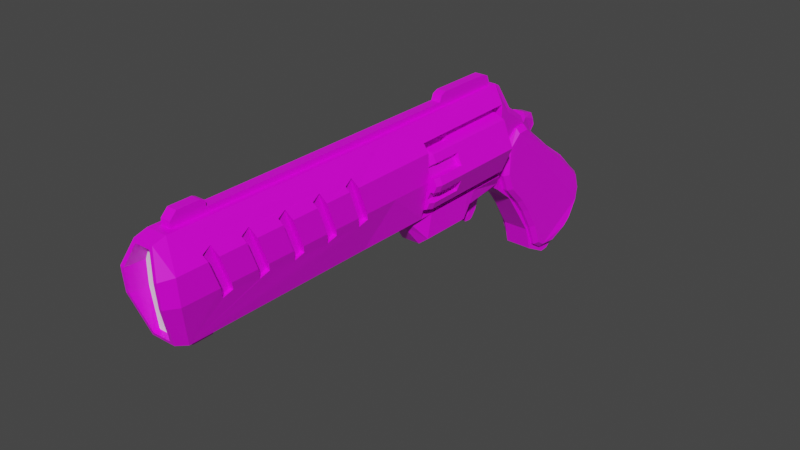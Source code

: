 # Source: LR-01.blend  (saved by Blender 3.2.14; exported with 4.5.12 LTS)
import bpy
from mathutils import Matrix  # noqa: F401  (used for matrix-valued properties, if any)

bpy.ops.wm.read_factory_settings(use_empty=True)
scene = bpy.context.scene
scene.name = 'Scene'

# ---- collections
col_collection = bpy.data.collections.new('Collection'); scene.collection.children.link(col_collection)

# ---- images (referenced by path relative to the original .blend; pixels are not part of the script)
import os
ASSET_DIR = os.environ.get("B2B_ASSET_DIR", "")  # directory of the original .blend (textures are referenced by path, not embedded)
HERE = os.path.dirname(os.path.abspath(__file__))  # packed textures are extracted next to this script under _unpacked/

def load_image(name, relpath, width, height, colorspace="sRGB"):
    """Load a texture the original file referenced (path relative to the .blend, or extracted next to this script)."""
    p = next((c for c in (os.path.join(HERE, relpath), os.path.join(ASSET_DIR, relpath)) if relpath and os.path.exists(c)), "")
    if p:
        img = bpy.data.images.load(p, check_existing=True)
        img.name = name
    else:  # same state as the original file: an image datablock whose file is absent (Cycles renders it pink)
        img = bpy.data.images.new(name, width, height)
        img.source = "FILE"
        img.filepath = "//" + (relpath or name)
    img.colorspace_settings.name = colorspace
    return img
img_8x8base_png_001 = load_image('8x8Base.png.001', '8x8Base.png', 1024, 1024, 'sRGB')

# ---- materials (node trees are filled in below, after node groups)
mat_material = bpy.data.materials.new('Material')
mat_material.alpha_threshold = 0.0
mat_material.use_transparent_shadow = False
mat_material.line_color = (0.0, 0.0, 0.0, 1.0)
mat_material_001 = bpy.data.materials.new('Material.001')
mat_material_001.use_transparent_shadow = False

# ---- material node trees
mat_material.use_nodes = True; mat_material.node_tree.nodes.clear()
_N = mat_material.node_tree.nodes; _L = mat_material.node_tree.links
n0 = _N.new('ShaderNodeOutputMaterial'); n0.name = 'Material Output'; n0.location = (300, 300)
n1 = _N.new('ShaderNodeBsdfPrincipled'); n1.name = 'Principled BSDF'; n1.location = (10, 300)
n1.distribution = 'GGX'
n1.subsurface_method = 'RANDOM_WALK_SKIN'
n1.inputs[2].default_value = 0.4
n1.inputs[3].default_value = 1.45
n1.inputs[27].default_value = (0.0, 0.0, 0.0, 1.0)
n1.inputs[28].default_value = 1.0
n2 = _N.new('ShaderNodeTexImage'); n2.name = 'Image Texture'; n2.location = (-587, 179)
n2.image = img_8x8base_png_001
n2.interpolation = 'Closest'
_L.new(n1.outputs[0], n0.inputs[0])
_L.new(n2.outputs[0], n1.inputs[0])
n0.is_active_output = True
mat_material_001.use_nodes = True; mat_material_001.node_tree.nodes.clear()
_N = mat_material_001.node_tree.nodes; _L = mat_material_001.node_tree.links
n0 = _N.new('ShaderNodeBsdfPrincipled'); n0.name = 'Principled BSDF'; n0.location = (10, 300)
n0.distribution = 'GGX'
n0.subsurface_method = 'RANDOM_WALK_SKIN'
n0.inputs[3].default_value = 1.45
n0.inputs[27].default_value = (0.0, 0.0, 0.0, 1.0)
n0.inputs[28].default_value = 1.0
n1 = _N.new('ShaderNodeOutputMaterial'); n1.name = 'Material Output'; n1.location = (300, 300)
_L.new(n0.outputs[0], n1.inputs[0])
n1.is_active_output = True

# ---- world
world_world = bpy.data.worlds.new('World'); scene.world = world_world
world_world.use_nodes = True; world_world.node_tree.nodes.clear()
_N = world_world.node_tree.nodes; _L = world_world.node_tree.links
n0 = _N.new('ShaderNodeOutputWorld'); n0.name = 'World Output'; n0.location = (300, 300)
n1 = _N.new('ShaderNodeBackground'); n1.name = 'Background'; n1.location = (10, 300)
n1.inputs[0].default_value = (0.05088, 0.05088, 0.05088, 1.0)
_L.new(n1.outputs[0], n0.inputs[0])
n0.is_active_output = True
world_world.color = (0.05088, 0.05088, 0.05088)
world_world.use_sun_shadow = False
world_world.sun_shadow_jitter_overblur = 0.0

# ---- meshes
me_cube_006 = bpy.data.meshes.new('Cube.006')
me_cube_006.from_pydata([(0.04303, -0.8834, 0.08686), (0.04303, -0.9164, 0.1777), (0.04303, -0.863, 0.09426), (0.04303, -0.8961, 0.1851), (0.04303, -0.8032, 0.08686), (0.04303, -0.8363, 0.1777), (0.04303, -0.7829, 0.09426), (0.04303, -0.816, 0.1851), (0.04303, -0.7231, 0.08686), (0.04303, -0.7562, 0.1777), (0.04303, -0.7028, 0.09426), (0.04303, -0.7359, 0.1851), (0.04303, -0.643, 0.08686), (0.04303, -0.6761, 0.1777), (0.04303, -0.6227, 0.09426), (0.04303, -0.6557, 0.1851), (0.04303, -0.5629, 0.08686), (0.04303, -0.596, 0.1777), (0.04303, -0.5425, 0.09426), (0.04303, -0.5756, 0.1851), (0.01886, 0.03975, -0.1991), (0.01886, -0.01291, -0.09637), (0.01886, -0.06504, -0.03617), (0.01886, 0.03956, 0.05548), (0.01886, 0.1356, -0.01817), (0.01886, 0.1961, -0.0714), (0.01886, -0.0889, 0.08535), (0.01886, 0.1208, -0.135), (0.01886, 0.06109, -0.06472), (0.01886, -0.01088, 0.003534), (0.01886, 0.01874, -0.1485), (0.01886, 0.1658, -0.04479), (0.01886, 0.09096, -0.09985), (0.01886, -0.03605, -0.06574), (0.01886, 0.08759, 0.01865), (0.01886, 0.02511, -0.03059), (0.04539, 0.03353, 0.04927), (0.03686, 0.03956, 0.05548), (0.04539, 0.1279, -0.02302), (0.03685, 0.1356, -0.01817), (0.03685, 0.1961, -0.0714), (0.04539, 0.1893, -0.07714), (0.03686, -0.06504, -0.03617), (0.04539, -0.0582, -0.03116), (0.03686, -0.01291, -0.09637), (0.04539, -0.004794, -0.09289), (0.04539, 0.04673, -0.1936), (0.03685, 0.03975, -0.1991), (0.04539, -0.08221, 0.07928), (0.03686, -0.0889, 0.08535), (0.03685, 0.1658, -0.04479), (0.04539, 0.1586, -0.05011), (0.04539, 0.02599, -0.1437), (0.03685, 0.01874, -0.1485), (0.03686, 0.08759, 0.01865), (0.04539, 0.08064, 0.01317), (0.04539, -0.02855, -0.06143), (0.03686, -0.03605, -0.06574), (0.02043, -0.05692, 0.1138), (0.02043, -0.03012, 0.1148), (0.04697, -0.02925, 0.1048), (0.04697, -0.05615, 0.1037), (0.03843, -0.03009, 0.1148), (0.03843, -0.05694, 0.1137), (0.01886, -0.07779, -0.02257), (0.01886, -0.0947, 0.0166), (0.04539, -0.08517, 0.01882), (0.04539, -0.06824, -0.02045), (0.03686, -0.0947, 0.01662), (0.03686, -0.07777, -0.02258), (0.01886, 0.2071, -0.111), (0.02057, 0.2009, -0.1386), (0.04781, 0.1919, -0.1362), (0.04608, 0.1981, -0.1086), (0.03857, 0.2009, -0.1387), (0.03685, 0.2071, -0.111), (0.02622, 0.1662, -0.1787), (0.02627, 0.1461, -0.1945), (0.02587, 0.1503, -0.1779), (0.05189, 0.1411, -0.1874), (0.05185, 0.1613, -0.1715), (0.04426, 0.1461, -0.1945), (0.04421, 0.1662, -0.1787), (0.02104, 0.1006, -0.2179), (0.01886, 0.06415, -0.2158), (0.04589, 0.06466, -0.2059), (0.04815, 0.1011, -0.208), (0.03685, 0.06412, -0.2157), (0.03904, 0.1007, -0.2179), (0.02934, -0.9436, 0.02005), (0.02188, -0.9601, 0.22), (0.03493, -0.02665, 0.1172), (0.05516, -0.9711, 0.1117), (0.05786, -0.376, 0.1079), (0.03938, -0.09099, 0.1608), (0.05516, -0.9753, 0.1659), (0.0, -0.1057, -0.01031), (0.0, -0.1094, 0.2213), (0.0, -0.9436, 0.02005), (0.0, -0.9601, 0.22), (0.0, -0.4008, 0.01786), (0.0, -0.3566, -0.04104), (0.0, -0.2386, -0.04196), (0.0, -0.2227, -0.01143), (0.0, -0.02665, 0.1172), (0.04612, -0.376, 0.1857), (0.05786, -0.376, 0.1685), (0.04208, -0.1188, 0.1668), (0.04208, -0.1188, 0.1857), (0.04208, -0.1188, 0.0268), (0.04208, -0.2067, 0.0268), (0.04208, -0.228, 0.0268), (0.04208, -0.3438, 0.0268), (0.04208, -0.376, 0.0268), (0.0, -0.376, 0.1857), (0.0, -0.376, 0.1685), (0.0, -0.1188, 0.1668), (0.0, -0.1188, 0.1857), (0.0, -0.1188, 0.0268), (0.0, -0.2067, 0.0268), (0.0, -0.228, 0.0268), (0.0, -0.3438, 0.0268), (0.0, -0.376, 0.0268), (0.0, -0.01026, -0.1136), (0.0, 0.03295, -0.2096), (0.03007, 0.03295, -0.2096), (0.02738, -0.01026, -0.1136), (0.02738, 0.07938, 0.02933), (0.03007, 0.2032, -0.0748), (0.0, 0.2032, -0.0748), (0.0, 0.07938, 0.02933), (0.0, -0.04971, -0.0546), (0.0, 0.02003, 0.07986), (0.02335, 0.02003, 0.07986), (0.0, 0.007171, 0.1245), (0.02537, 0.04971, 0.0546), (0.0, 0.04971, 0.0546), (0.02469, -0.04971, -0.0546), (0.0, 0.0173, -0.1556), (0.02873, 0.0173, -0.1556), (0.02873, 0.1413, -0.01479), (0.0, 0.1413, -0.01479), (0.02934, -0.5281, 0.01821), (0.05743, -0.4698, 0.1085), (0.0, -0.5281, 0.01821), (0.05743, -0.4704, 0.1681), (0.02188, -0.4681, 0.2187), (0.0, -0.4681, 0.2187), (0.03276, 0.2167, -0.1485), (0.03211, 0.2236, -0.1229), (0.0, 0.2236, -0.1229), (0.0, 0.2167, -0.1485), (0.03231, 0.08246, -0.2359), (0.03276, 0.1017, -0.2344), (0.0, 0.1017, -0.2344), (0.0, 0.08246, -0.2359), (0.0, 0.0369, 0.1143), (0.0, 0.04013, 0.1013), (0.01609, -0.1094, 0.2213), (0.01099, -0.4008, 0.01786), (0.02833, -0.3916, 0.01817), (0.02103, -0.3566, -0.04104), (0.04019, -0.3527, -0.02613), (0.04018, -0.2355, -0.02713), (0.02104, -0.2406, -0.04196), (0.01041, -0.2827, 0.2152), (0.01041, -0.87, 0.2302), (0.01041, -0.1242, 0.2152), (0.0, -0.87, 0.2302), (0.01041, -0.87, 0.2152), (0.0, -0.1242, 0.2152), (0.0, -0.2827, 0.2152), (0.0, -0.87, 0.2152), (0.01041, -0.2652, 0.2477), (0.01041, -0.2827, 0.2302), (0.01041, -0.2775, 0.2425), (0.01041, -0.1242, 0.2302), (0.01041, -0.1416, 0.2477), (0.01041, -0.1293, 0.2425), (0.0, -0.1416, 0.2477), (0.0, -0.1242, 0.2302), (0.0, -0.1293, 0.2425), (0.0, -0.2827, 0.2302), (0.0, -0.2652, 0.2477), (0.0, -0.2775, 0.2425), (0.0, -0.9419, 0.2302), (0.0, -0.9419, 0.2152), (0.01041, -0.9419, 0.2152), (0.01041, -0.9419, 0.2302), (0.0, -0.8798, 0.2463), (0.0, -0.87, 0.2365), (0.0, -0.8728, 0.2435), (0.01041, -0.87, 0.2365), (0.01041, -0.8798, 0.2463), (0.01041, -0.8728, 0.2435), (0.0, -0.9419, 0.2322), (0.0, -0.9277, 0.2463), (0.01041, -0.9277, 0.2463), (0.01041, -0.9419, 0.2322), (0.02732, -0.1047, 0.0003904), (0.01897, -0.1057, -0.01031), (0.02616, -0.09728, -0.01697), (0.0262, -0.09697, -0.004052), (0.02858, -0.2227, -0.01143), (0.04014, -0.2182, -0.0007207), (0.0, -0.38, 0.0239), (0.0, -0.4067, 0.0239), (0.009454, -0.38, 0.01998), (0.009454, -0.4067, 0.01998), (0.01337, -0.38, 0.01053), (0.01337, -0.4067, 0.01053), (0.009454, -0.38, 0.001076), (0.009454, -0.4067, 0.001076), (0.0, -0.38, -0.00284), (0.0, -0.4067, -0.00284), (0.00655, -0.4132, 0.01708), (0.0, -0.4132, 0.01979), (0.009264, -0.4132, 0.01053), (0.00655, -0.4132, 0.00398), (0.0, -0.4132, 0.001267), (0.00655, -0.873, 0.01708), (0.0, -0.873, 0.01979), (0.009264, -0.873, 0.01053), (0.00655, -0.873, 0.00398), (0.0, -0.873, 0.001267), (0.009268, -0.8783, 0.0198), (0.0, -0.8783, 0.02364), (0.01311, -0.8783, 0.01053), (0.009268, -0.8783, 0.001263), (0.0, -0.8783, -0.002576), (0.009268, -0.9198, 0.0198), (0.0, -0.9198, 0.02364), (0.01311, -0.9198, 0.01053), (0.009268, -0.9198, 0.001263), (0.0, -0.9198, -0.002576), (0.005167, -0.9187, 0.0157), (0.0, -0.9187, 0.01784), (0.007307, -0.9187, 0.01053), (0.005167, -0.9187, 0.005364), (0.0, -0.9187, 0.003224), (0.00671, -0.9259, 0.01724), (0.0, -0.9259, 0.02002), (0.00949, -0.9259, 0.01053), (0.00671, -0.9259, 0.00382), (0.0, -0.9259, 0.001041), (0.005167, -0.9259, 0.0157), (0.0, -0.9259, 0.01784), (0.007307, -0.9259, 0.01053), (0.005167, -0.9259, 0.005364), (0.0, -0.9259, 0.003224), (0.02905, -0.08135, 0.1658), (0.0, -0.0854, 0.1637), (0.02551, -0.03828, 0.1318), (0.0, -0.03543, 0.1354), (0.0, -0.0958, 0.2137), (0.01217, -0.09865, 0.2073), (0.03054, -0.03136, 0.1326), (0.03401, -0.08148, 0.1666), (0.0, -0.03136, 0.1326), (0.01586, -0.0958, 0.2137), (0.0, -0.09437, 0.209), (0.02589, -0.03543, 0.1354), (0.02866, -0.08524, 0.1629), (0.0, -0.03828, 0.1318), (0.01243, -0.09437, 0.209), (0.0, -0.09865, 0.2073), (0.03517, -1.002, 0.1623), (0.01785, -0.9611, 0.04028), (0.0, -0.9723, 0.03806), (0.01463, -0.9611, 0.2036), (0.0, -0.9887, 0.2058), (0.03517, -0.9977, 0.1151), (0.02611, -0.9699, 0.0308), (0.0, -0.9699, 0.0308), (0.02128, -0.9865, 0.2131), (0.0, -0.9865, 0.2131), (0.04281, -0.9975, 0.1144), (0.04281, -1.002, 0.1638), (0.01978, -0.9723, 0.03806), (0.0, -0.9611, 0.04028), (0.01619, -0.9887, 0.2058), (0.0, -0.9611, 0.2036), (0.03283, -0.9611, 0.1153), (0.03283, -0.9611, 0.1619), (0.0282, -0.00904, 0.121), (0.01116, 0.007171, 0.1245), (0.01251, 0.04013, 0.1013), (0.02335, 0.03131, 0.0919), (0.02294, 0.02781, 0.106), (0.01213, 0.0369, 0.1143), (0.04566, -0.5756, 0.1851), (0.05699, -0.5693, 0.1677), (0.05258, -0.5425, 0.09426), (0.05708, -0.5479, 0.109), (0.05018, -0.5629, 0.08686), (0.05059, -0.596, 0.1777), (0.05688, -0.5923, 0.1676), (0.05697, -0.571, 0.1092), (0.04966, -0.643, 0.08686), (0.05206, -0.6227, 0.09426), (0.04559, -0.6557, 0.1851), (0.05663, -0.6493, 0.1673), (0.05671, -0.6282, 0.1095), (0.05001, -0.6761, 0.1777), (0.05652, -0.6723, 0.1672), (0.05661, -0.6513, 0.1097), (0.04914, -0.7231, 0.08686), (0.05154, -0.7028, 0.09426), (0.05635, -0.7085, 0.11), (0.04501, -0.7359, 0.1851), (0.05627, -0.7292, 0.1669), (0.04943, -0.7562, 0.1777), (0.05625, -0.7316, 0.1102), (0.05616, -0.7522, 0.1668), (0.04443, -0.816, 0.1851), (0.05591, -0.8092, 0.1666), (0.05102, -0.7829, 0.09426), (0.05599, -0.7888, 0.1106), (0.04862, -0.8032, 0.08686), (0.04885, -0.8363, 0.1777), (0.05588, -0.8119, 0.1107), (0.0558, -0.8322, 0.1665), (0.04385, -0.8961, 0.1851), (0.05555, -0.8892, 0.1662), (0.0505, -0.863, 0.09426), (0.05562, -0.8691, 0.1111), (0.04826, -0.8834, 0.08686), (0.04827, -0.9164, 0.1777), (0.05544, -0.9122, 0.1661), (0.05552, -0.8922, 0.1112), (-0.04303, -0.8834, 0.08686), (-0.04303, -0.9164, 0.1777), (-0.04303, -0.863, 0.09426), (-0.04303, -0.8961, 0.1851), (-0.04303, -0.8032, 0.08686), (-0.04303, -0.8363, 0.1777), (-0.04303, -0.7829, 0.09426), (-0.04303, -0.816, 0.1851), (-0.04303, -0.7231, 0.08686), (-0.04303, -0.7562, 0.1777), (-0.04303, -0.7028, 0.09426), (-0.04303, -0.7359, 0.1851), (-0.04303, -0.643, 0.08686), (-0.04303, -0.6761, 0.1777), (-0.04303, -0.6227, 0.09426), (-0.04303, -0.6557, 0.1851), (-0.04303, -0.5629, 0.08686), (-0.04303, -0.596, 0.1777), (-0.04303, -0.5425, 0.09426), (-0.04303, -0.5756, 0.1851), (-0.01886, 0.03975, -0.1991), (-0.01886, -0.01291, -0.09637), (-0.01886, -0.06504, -0.03617), (-0.01886, 0.03956, 0.05548), (-0.01886, 0.1356, -0.01817), (-0.01886, 0.1961, -0.0714), (-0.01886, -0.0889, 0.08535), (-0.01886, 0.1208, -0.135), (-0.01886, 0.06109, -0.06472), (-0.01886, -0.01088, 0.003534), (-0.01886, 0.01874, -0.1485), (-0.01886, 0.1658, -0.04479), (-0.01886, 0.09096, -0.09985), (-0.01886, -0.03605, -0.06574), (-0.01886, 0.08759, 0.01865), (-0.01886, 0.02511, -0.03059), (-0.04539, 0.03353, 0.04927), (-0.03686, 0.03956, 0.05548), (-0.04539, 0.1279, -0.02302), (-0.03685, 0.1356, -0.01817), (-0.03685, 0.1961, -0.0714), (-0.04539, 0.1893, -0.07714), (-0.03686, -0.06504, -0.03617), (-0.04539, -0.0582, -0.03116), (-0.03686, -0.01291, -0.09637), (-0.04539, -0.004794, -0.09289), (-0.04539, 0.04673, -0.1936), (-0.03685, 0.03975, -0.1991), (-0.04539, -0.08221, 0.07928), (-0.03686, -0.0889, 0.08535), (-0.03685, 0.1658, -0.04479), (-0.04539, 0.1586, -0.05011), (-0.04539, 0.02599, -0.1437), (-0.03685, 0.01874, -0.1485), (-0.03686, 0.08759, 0.01865), (-0.04539, 0.08064, 0.01317), (-0.04539, -0.02855, -0.06143), (-0.03686, -0.03605, -0.06574), (-0.02043, -0.05692, 0.1138), (-0.02043, -0.03012, 0.1148), (-0.04697, -0.02925, 0.1048), (-0.04697, -0.05615, 0.1037), (-0.03843, -0.03009, 0.1148), (-0.03843, -0.05694, 0.1137), (-0.01886, -0.07779, -0.02257), (-0.01886, -0.0947, 0.0166), (-0.04539, -0.08517, 0.01882), (-0.04539, -0.06824, -0.02045), (-0.03686, -0.0947, 0.01662), (-0.03686, -0.07777, -0.02258), (-0.01886, 0.2071, -0.111), (-0.02057, 0.2009, -0.1386), (-0.04781, 0.1919, -0.1362), (-0.04608, 0.1981, -0.1086), (-0.03857, 0.2009, -0.1387), (-0.03685, 0.2071, -0.111), (-0.02622, 0.1662, -0.1787), (-0.02627, 0.1461, -0.1945), (-0.02587, 0.1503, -0.1779), (-0.05189, 0.1411, -0.1874), (-0.05185, 0.1613, -0.1715), (-0.04426, 0.1461, -0.1945), (-0.04421, 0.1662, -0.1787), (-0.02104, 0.1006, -0.2179), (-0.01886, 0.06415, -0.2158), (-0.04589, 0.06466, -0.2059), (-0.04815, 0.1011, -0.208), (-0.03685, 0.06412, -0.2157), (-0.03904, 0.1007, -0.2179), (-0.02934, -0.9436, 0.02005), (-0.02188, -0.9601, 0.22), (-0.03493, -0.02665, 0.1172), (-0.05516, -0.9711, 0.1117), (-0.05786, -0.376, 0.1079), (-0.03938, -0.09099, 0.1608), (-0.05516, -0.9753, 0.1659), (-0.04612, -0.376, 0.1857), (-0.05786, -0.376, 0.1685), (-0.04208, -0.1188, 0.1668), (-0.04208, -0.1188, 0.1857), (-0.04208, -0.1188, 0.0268), (-0.04208, -0.2067, 0.0268), (-0.04208, -0.228, 0.0268), (-0.04208, -0.3438, 0.0268), (-0.04208, -0.376, 0.0268), (-0.03007, 0.03295, -0.2096), (-0.02738, -0.01026, -0.1136), (-0.02738, 0.07938, 0.02933), (-0.03007, 0.2032, -0.0748), (-0.02335, 0.02003, 0.07986), (-0.02537, 0.04971, 0.0546), (-0.02469, -0.04971, -0.0546), (-0.02873, 0.0173, -0.1556), (-0.02873, 0.1413, -0.01479), (-0.02934, -0.5281, 0.01821), (-0.05743, -0.4698, 0.1085), (-0.05743, -0.4704, 0.1681), (-0.02188, -0.4681, 0.2187), (-0.03276, 0.2167, -0.1485), (-0.03211, 0.2236, -0.1229), (-0.03231, 0.08246, -0.2359), (-0.03276, 0.1017, -0.2344), (-0.01609, -0.1094, 0.2213), (-0.01099, -0.4008, 0.01786), (-0.02833, -0.3916, 0.01817), (-0.02103, -0.3566, -0.04104), (-0.04019, -0.3527, -0.02613), (-0.04018, -0.2355, -0.02713), (-0.02104, -0.2406, -0.04196), (-0.01041, -0.2827, 0.2152), (-0.01041, -0.87, 0.2302), (-0.01041, -0.1242, 0.2152), (-0.01041, -0.87, 0.2152), (-0.01041, -0.2652, 0.2477), (-0.01041, -0.2827, 0.2302), (-0.01041, -0.2775, 0.2425), (-0.01041, -0.1242, 0.2302), (-0.01041, -0.1416, 0.2477), (-0.01041, -0.1293, 0.2425), (-0.01041, -0.9419, 0.2152), (-0.01041, -0.9419, 0.2302), (-0.01041, -0.87, 0.2365), (-0.01041, -0.8798, 0.2463), (-0.01041, -0.8728, 0.2435), (-0.01041, -0.9277, 0.2463), (-0.01041, -0.9419, 0.2322), (-0.02732, -0.1047, 0.0003904), (-0.01897, -0.1057, -0.01031), (-0.02616, -0.09728, -0.01697), (-0.0262, -0.09697, -0.004052), (-0.02858, -0.2227, -0.01143), (-0.04014, -0.2182, -0.0007207), (-0.009454, -0.38, 0.01998), (-0.009454, -0.4067, 0.01998), (-0.01337, -0.38, 0.01053), (-0.01337, -0.4067, 0.01053), (-0.009454, -0.38, 0.001076), (-0.009454, -0.4067, 0.001076), (-0.00655, -0.4132, 0.01708), (-0.009264, -0.4132, 0.01053), (-0.00655, -0.4132, 0.00398), (-0.00655, -0.873, 0.01708), (-0.009264, -0.873, 0.01053), (-0.00655, -0.873, 0.00398), (-0.009268, -0.8783, 0.0198), (-0.01311, -0.8783, 0.01053), (-0.009268, -0.8783, 0.001263), (-0.009268, -0.9198, 0.0198), (-0.01311, -0.9198, 0.01053), (-0.009268, -0.9198, 0.001263), (-0.005167, -0.9187, 0.0157), (-0.007307, -0.9187, 0.01053), (-0.005167, -0.9187, 0.005364), (-0.00671, -0.9259, 0.01724), (-0.00949, -0.9259, 0.01053), (-0.00671, -0.9259, 0.00382), (-0.005167, -0.9259, 0.0157), (-0.007307, -0.9259, 0.01053), (-0.005167, -0.9259, 0.005364), (-0.02905, -0.08135, 0.1658), (-0.02551, -0.03828, 0.1318), (-0.01217, -0.09865, 0.2073), (-0.03054, -0.03136, 0.1326), (-0.03401, -0.08148, 0.1666), (-0.01586, -0.0958, 0.2137), (-0.02589, -0.03543, 0.1354), (-0.02866, -0.08524, 0.1629), (-0.01243, -0.09437, 0.209), (-0.03517, -1.002, 0.1623), (-0.01785, -0.9611, 0.04028), (-0.01463, -0.9611, 0.2036), (-0.03517, -0.9977, 0.1151), (-0.02611, -0.9699, 0.0308), (-0.02128, -0.9865, 0.2131), (-0.04281, -0.9975, 0.1144), (-0.04281, -1.002, 0.1638), (-0.01978, -0.9723, 0.03806), (-0.01619, -0.9887, 0.2058), (-0.03283, -0.9611, 0.1153), (-0.03283, -0.9611, 0.1619), (-0.0282, -0.00904, 0.121), (-0.01116, 0.007171, 0.1245), (-0.01251, 0.04013, 0.1013), (-0.02335, 0.03131, 0.0919), (-0.02294, 0.02781, 0.106), (-0.01213, 0.0369, 0.1143), (-0.04566, -0.5756, 0.1851), (-0.05699, -0.5693, 0.1677), (-0.05258, -0.5425, 0.09426), (-0.05708, -0.5479, 0.109), (-0.05018, -0.5629, 0.08686), (-0.05059, -0.596, 0.1777), (-0.05688, -0.5923, 0.1676), (-0.05697, -0.571, 0.1092), (-0.04966, -0.643, 0.08686), (-0.05206, -0.6227, 0.09426), (-0.04559, -0.6557, 0.1851), (-0.05663, -0.6493, 0.1673), (-0.05671, -0.6282, 0.1095), (-0.05001, -0.6761, 0.1777), (-0.05652, -0.6723, 0.1672), (-0.05661, -0.6513, 0.1097), (-0.04914, -0.7231, 0.08686), (-0.05154, -0.7028, 0.09426), (-0.05635, -0.7085, 0.11), (-0.04501, -0.7359, 0.1851), (-0.05627, -0.7292, 0.1669), (-0.04943, -0.7562, 0.1777), (-0.05625, -0.7316, 0.1102), (-0.05616, -0.7522, 0.1668), (-0.04443, -0.816, 0.1851), (-0.05591, -0.8092, 0.1666), (-0.05102, -0.7829, 0.09426), (-0.05599, -0.7888, 0.1106), (-0.04862, -0.8032, 0.08686), (-0.04885, -0.8363, 0.1777), (-0.05588, -0.8119, 0.1107), (-0.0558, -0.8322, 0.1665), (-0.04385, -0.8961, 0.1851), (-0.05555, -0.8892, 0.1662), (-0.0505, -0.863, 0.09426), (-0.05562, -0.8691, 0.1111), (-0.04826, -0.8834, 0.08686), (-0.04827, -0.9164, 0.1777), (-0.05544, -0.9122, 0.1661), (-0.05552, -0.8922, 0.1112)], [], [(0, 2, 3, 1), (2, 324, 325, 323, 322, 3), (2, 0, 326, 324), (4, 6, 7, 5), (6, 316, 317, 315, 314, 7), (6, 4, 318, 316), (8, 10, 11, 9), (10, 307, 308, 310, 309, 11), (10, 8, 306, 307), (12, 14, 15, 13), (14, 299, 302, 301, 300, 15), (14, 12, 298, 299), (16, 18, 19, 17), (18, 292, 293, 291, 290, 19), (18, 16, 294, 292), (23, 59, 62, 37), (41, 73, 75, 40), (42, 69, 64, 22), (69, 42, 43, 67), (71, 74, 82, 76), (77, 81, 88, 83), (47, 53, 30, 20), (44, 57, 33, 21), (32, 28, 24, 31), (35, 29, 23, 34), (33, 22, 29, 35), (30, 21, 28, 32), (76, 78, 27, 25, 70, 71), (24, 34, 54, 39), (31, 24, 39, 50), (29, 26, 58, 59, 23), (63, 49, 48, 61), (47, 87, 85, 46), (34, 23, 37, 54), (49, 26, 65, 68), (57, 42, 22, 33), (20, 30, 32, 27), (27, 32, 31, 25), (25, 31, 50, 40), (21, 33, 35, 28), (28, 35, 34, 24), (53, 44, 21, 30), (82, 74, 72, 80), (55, 38, 39, 54), (51, 41, 40, 50), (49, 68, 66, 48), (57, 44, 45, 56), (53, 47, 46, 52), (88, 81, 79, 86), (60, 36, 37, 62), (38, 51, 50, 39), (44, 53, 52, 45), (36, 55, 54, 37), (42, 57, 56, 43), (63, 61, 60, 62), (62, 59, 58, 63), (63, 58, 26, 49), (69, 67, 66, 68), (64, 69, 68, 65), (22, 64, 65, 26, 29), (72, 74, 75, 73), (70, 75, 74, 71), (70, 25, 40, 75), (76, 77, 78), (79, 81, 82, 80), (76, 82, 81, 77), (87, 47, 20, 84), (88, 86, 85, 87), (83, 88, 87, 84), (83, 84, 20, 27, 78, 77), (108, 105, 114, 117), (145, 146, 90, 95, 328, 327, 322, 323, 321, 319, 314, 315, 313, 311, 309, 310, 304, 303, 300, 301, 296, 295, 290, 291), (144, 142, 89, 98), (112, 162, 163, 111), (111, 163, 204, 110), (97, 158, 259, 254), (137, 135, 133, 202, 201), (96, 131, 137, 201, 200), (102, 164, 161, 101), (128, 125, 152, 153, 148, 149), (143, 145, 291, 293), (94, 91, 256, 257), (92, 95, 277, 276), (98, 89, 272, 273), (146, 147, 99, 90), (142, 143, 293, 292, 294, 297, 302, 299, 298, 305, 308, 307, 306, 312, 317, 316, 318, 320, 325, 324, 326, 329, 92, 89), (111, 110, 119, 120), (112, 111, 120, 121), (94, 199, 202, 91), (105, 106, 115, 114), (160, 113, 93, 143, 142), (107, 108, 117, 116), (113, 112, 121, 122), (110, 109, 118, 119), (129, 128, 149, 150), (125, 124, 155, 152), (135, 127, 130, 136), (140, 139, 125, 128), (141, 140, 128, 129), (131, 123, 126, 137), (139, 138, 124, 125), (286, 157, 156, 289), (109, 107, 116, 118), (134, 285, 289, 156), (91, 133, 287, 288, 284), (126, 127, 135, 137), (96, 200, 203, 103), (133, 135, 136, 132), (126, 123, 138, 139), (130, 127, 140, 141), (127, 126, 139, 140), (93, 106, 145, 143), (101, 161, 159, 100), (160, 162, 112, 113), (148, 151, 150, 149), (152, 155, 154, 153), (154, 151, 148, 153), (133, 132, 157, 286, 287), (159, 161, 162, 160), (161, 164, 163, 162), (100, 159, 160, 142, 144), (188, 166, 192, 194, 193, 197, 198), (177, 179, 183, 173), (170, 167, 165, 171), (170, 180, 176, 167), (167, 176, 178, 177, 173, 175, 174, 165), (179, 177, 178, 181), (181, 178, 176, 180), (173, 183, 184, 175), (175, 184, 182, 174), (165, 174, 166, 169), (171, 165, 169, 172), (174, 182, 168, 166), (187, 188, 185, 186), (172, 169, 187, 186), (169, 166, 188, 187), (193, 189, 196, 197), (189, 193, 194, 191), (191, 194, 192, 190), (166, 168, 190, 192), (195, 198, 197, 196), (185, 188, 198, 195), (199, 200, 201, 202), (199, 204, 203, 200), (91, 202, 133), (97, 147, 146, 158), (199, 109, 110, 204), (89, 92, 276, 272), (146, 145, 106, 105), (203, 204, 163, 164, 102, 103), (205, 206, 208, 207), (207, 208, 210, 209), (209, 210, 212, 211), (211, 212, 214, 213), (210, 208, 215, 217), (205, 207, 209, 211, 213), (208, 206, 216, 215), (212, 210, 217, 218), (214, 212, 218, 219), (220, 221, 226, 225), (219, 218, 223, 224), (217, 215, 220, 222), (218, 217, 222, 223), (215, 216, 221, 220), (224, 223, 228, 229), (222, 220, 225, 227), (223, 222, 227, 228), (232, 230, 240, 242), (228, 227, 232, 233), (225, 226, 231, 230), (229, 228, 233, 234), (227, 225, 230, 232), (233, 232, 242, 243), (230, 231, 241, 240), (234, 233, 243, 244), (246, 245, 240, 241), (245, 247, 242, 240), (247, 248, 243, 242), (248, 249, 244, 243), (236, 235, 245, 246), (235, 237, 247, 245), (237, 238, 248, 247), (238, 239, 249, 248), (235, 236, 239, 238, 237), (251, 265, 255, 262), (263, 251, 262, 252), (91, 104, 258, 256), (158, 94, 257, 259), (261, 250, 257, 256), (253, 261, 256, 258), (250, 264, 259, 257), (264, 260, 254, 259), (252, 262, 250, 261), (263, 252, 261, 253), (262, 255, 264, 250), (255, 265, 260, 264), (106, 93, 113, 122, 115), (90, 99, 275, 274), (95, 90, 274, 277), (278, 268, 273, 272), (270, 280, 274, 275), (266, 271, 276, 277), (271, 278, 272, 276), (280, 266, 277, 274), (267, 279, 268, 278), (281, 269, 280, 270), (283, 282, 271, 266), (282, 267, 278, 271), (269, 283, 266, 280), (281, 279, 267, 282, 283, 269), (288, 287, 286, 289), (284, 288, 289, 285), (104, 91, 284, 285, 134), (94, 107, 109, 199), (94, 158, 108, 107), (158, 146, 105, 108), (318, 4, 5, 319, 321, 320), (295, 17, 19, 290), (326, 0, 1, 327, 328, 329), (327, 1, 3, 322), (303, 13, 15, 300), (294, 16, 17, 295, 296, 297), (319, 5, 7, 314), (311, 9, 11, 309), (306, 8, 9, 311, 313, 312), (298, 12, 13, 303, 304, 305), (297, 296, 301, 302), (305, 304, 310, 308), (312, 313, 315, 317), (320, 321, 323, 325), (329, 328, 95, 92), (56, 45, 52, 46, 85, 86, 79, 80, 72, 73, 41, 51, 38, 55, 36, 60, 61, 48, 66, 67, 43), (330, 331, 333, 332), (332, 333, 568, 569, 571, 570), (332, 570, 572, 330), (334, 335, 337, 336), (336, 337, 560, 561, 563, 562), (336, 562, 564, 334), (338, 339, 341, 340), (340, 341, 555, 556, 554, 553), (340, 553, 552, 338), (342, 343, 345, 344), (344, 345, 546, 547, 548, 545), (344, 545, 544, 342), (346, 347, 349, 348), (348, 349, 536, 537, 539, 538), (348, 538, 540, 346), (353, 367, 392, 389), (371, 370, 405, 403), (372, 352, 394, 399), (399, 397, 373, 372), (401, 406, 412, 404), (407, 413, 418, 411), (377, 350, 360, 383), (374, 351, 363, 387), (362, 361, 354, 358), (365, 364, 353, 359), (363, 365, 359, 352), (360, 362, 358, 351), (406, 401, 400, 355, 357, 408), (354, 369, 384, 364), (361, 380, 369, 354), (359, 353, 389, 388, 356), (393, 391, 378, 379), (377, 376, 415, 417), (364, 384, 367, 353), (379, 398, 395, 356), (387, 363, 352, 372), (350, 357, 362, 360), (357, 355, 361, 362), (355, 370, 380, 361), (351, 358, 365, 363), (358, 354, 364, 365), (383, 360, 351, 374), (412, 410, 402, 404), (385, 384, 369, 368), (381, 380, 370, 371), (379, 378, 396, 398), (387, 386, 375, 374), (383, 382, 376, 377), (418, 416, 409, 411), (390, 392, 367, 366), (368, 369, 380, 381), (374, 375, 382, 383), (366, 367, 384, 385), (372, 373, 386, 387), (393, 392, 390, 391), (392, 393, 388, 389), (393, 379, 356, 388), (399, 398, 396, 397), (394, 395, 398, 399), (352, 359, 356, 395, 394), (402, 403, 405, 404), (400, 401, 404, 405), (400, 405, 370, 355), (406, 408, 407), (409, 410, 412, 411), (406, 407, 411, 412), (417, 414, 350, 377), (418, 417, 415, 416), (413, 414, 417, 418), (413, 407, 408, 357, 350, 414), (429, 117, 114, 426), (446, 537, 536, 541, 542, 547, 546, 549, 550, 556, 555, 557, 559, 561, 560, 565, 567, 569, 568, 573, 574, 425, 420, 447), (144, 98, 419, 444), (433, 432, 457, 456), (432, 431, 481, 457), (97, 254, 514, 452), (441, 478, 479, 439, 440), (96, 477, 478, 441, 131), (102, 101, 455, 458), (438, 449, 448, 451, 450, 435), (445, 539, 537, 446), (424, 513, 512, 421), (422, 524, 525, 425), (98, 273, 522, 419), (447, 420, 99, 147), (444, 419, 422, 575, 572, 570, 571, 566, 564, 562, 563, 558, 552, 553, 554, 551, 544, 545, 548, 543, 540, 538, 539, 445), (432, 120, 119, 431), (433, 121, 120, 432), (424, 421, 479, 476), (426, 114, 115, 427), (454, 444, 445, 423, 434), (428, 116, 117, 429), (434, 122, 121, 433), (431, 119, 118, 430), (129, 150, 449, 438), (435, 450, 155, 124), (440, 136, 130, 437), (443, 438, 435, 442), (141, 129, 438, 443), (131, 441, 436, 123), (442, 435, 124, 138), (532, 535, 156, 157), (430, 118, 116, 428), (134, 156, 535, 531), (421, 530, 534, 533, 439), (436, 441, 440, 437), (96, 103, 480, 477), (439, 132, 136, 440), (436, 442, 138, 123), (130, 141, 443, 437), (437, 443, 442, 436), (423, 445, 446, 427), (101, 100, 453, 455), (454, 434, 433, 456), (448, 449, 150, 151), (450, 451, 154, 155), (154, 451, 448, 151), (439, 533, 532, 157, 132), (453, 454, 456, 455), (455, 456, 457, 458), (100, 144, 444, 454, 453), (470, 475, 474, 472, 473, 471, 460), (467, 463, 183, 179), (170, 171, 459, 461), (170, 461, 466, 180), (461, 459, 464, 465, 463, 467, 468, 466), (179, 181, 468, 467), (181, 180, 466, 468), (463, 465, 184, 183), (465, 464, 182, 184), (459, 462, 460, 464), (171, 172, 462, 459), (464, 460, 168, 182), (469, 186, 185, 470), (172, 186, 469, 462), (462, 469, 470, 460), (472, 474, 196, 189), (189, 191, 473, 472), (191, 190, 471, 473), (460, 471, 190, 168), (195, 196, 474, 475), (185, 195, 475, 470), (476, 479, 478, 477), (476, 477, 480, 481), (421, 439, 479), (97, 452, 447, 147), (476, 481, 431, 430), (419, 522, 524, 422), (447, 426, 427, 446), (480, 103, 102, 458, 457, 481), (205, 482, 483, 206), (482, 484, 485, 483), (484, 486, 487, 485), (486, 213, 214, 487), (485, 489, 488, 483), (205, 213, 486, 484, 482), (483, 488, 216, 206), (487, 490, 489, 485), (214, 219, 490, 487), (491, 494, 226, 221), (219, 224, 493, 490), (489, 492, 491, 488), (490, 493, 492, 489), (488, 491, 221, 216), (224, 229, 496, 493), (492, 495, 494, 491), (493, 496, 495, 492), (498, 504, 503, 497), (496, 499, 498, 495), (494, 497, 231, 226), (229, 234, 499, 496), (495, 498, 497, 494), (499, 505, 504, 498), (497, 503, 241, 231), (234, 244, 505, 499), (246, 241, 503, 506), (506, 503, 504, 507), (507, 504, 505, 508), (508, 505, 244, 249), (236, 246, 506, 500), (500, 506, 507, 501), (501, 507, 508, 502), (502, 508, 249, 239), (500, 501, 502, 239, 236), (251, 516, 511, 265), (263, 510, 516, 251), (421, 512, 258, 104), (452, 514, 513, 424), (515, 512, 513, 509), (253, 258, 512, 515), (509, 513, 514, 517), (517, 514, 254, 260), (510, 515, 509, 516), (263, 253, 515, 510), (516, 509, 517, 511), (511, 517, 260, 265), (427, 115, 122, 434, 423), (420, 523, 275, 99), (425, 525, 523, 420), (526, 522, 273, 268), (270, 275, 523, 527), (518, 525, 524, 521), (521, 524, 522, 526), (527, 523, 525, 518), (519, 526, 268, 279), (281, 270, 527, 520), (529, 518, 521, 528), (528, 521, 526, 519), (520, 527, 518, 529), (281, 520, 529, 528, 519, 279), (534, 535, 532, 533), (530, 531, 535, 534), (104, 134, 531, 530, 421), (424, 476, 430, 428), (424, 428, 429, 452), (452, 429, 426, 447), (564, 566, 567, 565, 335, 334), (541, 536, 349, 347), (572, 575, 574, 573, 331, 330), (573, 568, 333, 331), (549, 546, 345, 343), (540, 543, 542, 541, 347, 346), (565, 560, 337, 335), (557, 555, 341, 339), (552, 558, 559, 557, 339, 338), (544, 551, 550, 549, 343, 342), (543, 548, 547, 542), (551, 554, 556, 550), (558, 563, 561, 559), (566, 571, 569, 567), (575, 422, 425, 574), (386, 373, 397, 396, 378, 391, 390, 366, 385, 368, 381, 371, 403, 402, 410, 409, 416, 415, 376, 382, 375)])
me_cube_006.polygons.foreach_set('material_index', [0, 0, 0, 0, 0, 0, 0, 0, 0, 0, 0, 0, 0, 0, 0, 0, 0, 0, 0, 0, 0, 0, 0, 0, 0, 0, 0, 0, 0, 0, 0, 0, 0, 0, 0, 0, 0, 0, 0, 0, 0, 0, 0, 0, 0, 0, 0, 0, 0, 0, 0, 0, 0, 0, 0, 0, 0, 0, 0, 0, 0, 0, 0, 0, 0, 0, 0, 0, 0, 0, 0, 0, 0, 0, 0, 0, 0, 0, 0, 0, 0, 0, 0, 0, 0, 0, 0, 0, 0, 0, 0, 0, 0, 0, 0, 0, 0, 0, 0, 0, 0, 0, 0, 0, 0, 0, 0, 0, 0, 0, 0, 0, 0, 0, 0, 0, 0, 0, 0, 0, 0, 0, 0, 0, 0, 0, 0, 0, 0, 0, 0, 0, 0, 0, 0, 0, 0, 0, 0, 0, 0, 0, 0, 0, 0, 0, 0, 0, 0, 0, 0, 0, 0, 0, 0, 0, 0, 0, 0, 0, 0, 0, 0, 0, 0, 0, 0, 0, 0, 0, 0, 0, 0, 0, 0, 0, 0, 0, 0, 0, 0, 0, 0, 1, 1, 1, 0, 0, 0, 0, 0, 0, 0, 0, 0, 0, 0, 0, 0, 0, 0, 0, 0, 0, 0, 0, 0, 0, 0, 1, 0, 0, 0, 0, 0, 0, 0, 0, 0, 0, 0, 0, 0, 0, 0, 0, 0, 0, 0, 0, 0, 0, 0, 0, 0, 0, 0, 0, 0, 0, 0, 0, 0, 0, 0, 0, 0, 0, 0, 0, 0, 0, 0, 0, 0, 0, 0, 0, 0, 0, 0, 0, 0, 0, 0, 0, 0, 0, 0, 0, 0, 0, 0, 0, 0, 0, 0, 0, 0, 0, 0, 0, 0, 0, 0, 0, 0, 0, 0, 0, 0, 0, 0, 0, 0, 0, 0, 0, 0, 0, 0, 0, 0, 0, 0, 0, 0, 0, 0, 0, 0, 0, 0, 0, 0, 0, 0, 0, 0, 0, 0, 0, 0, 0, 0, 0, 0, 0, 0, 0, 0, 0, 0, 0, 0, 0, 0, 0, 0, 0, 0, 0, 0, 0, 0, 0, 0, 0, 0, 0, 0, 0, 0, 0, 0, 0, 0, 0, 0, 0, 0, 0, 0, 0, 0, 0, 0, 0, 0, 0, 0, 0, 0, 0, 0, 0, 0, 0, 0, 0, 0, 0, 0, 0, 0, 0, 0, 0, 0, 0, 0, 0, 0, 0, 0, 0, 0, 0, 0, 0, 0, 0, 0, 0, 0, 0, 0, 0, 0, 0, 0, 0, 0, 0, 0, 1, 1, 1, 0, 0, 0, 0, 0, 0, 0, 0, 0, 0, 0, 0, 0, 0, 0, 0, 0, 0, 0, 0, 0, 0, 0, 1, 0, 0, 0, 0, 0, 0, 0, 0, 0, 0, 0, 0, 0, 0, 0, 0, 0, 0, 0, 0, 0, 0])
_uv = me_cube_006.uv_layers.new(name='UVMap')
_uv.uv.foreach_set('vector', [0.9258, 0.9531, 0.9258, 0.9531, 0.9258, 0.9531, 0.9258, 0.9531, 0.9258, 0.9531, 0.9258, 0.9531, 0.9258, 0.9531, 0.9258, 0.9531, 0.9258, 0.9531, 0.9258, 0.9531, 0.9258, 0.9531, 0.9258, 0.9531, 0.9258, 0.9531, 0.9258, 0.9531, 0.9258, 0.9531, 0.9258, 0.9531, 0.9258, 0.9531, 0.9258, 0.9531, 0.9258, 0.9531, 0.9258, 0.9531, 0.9258, 0.9531, 0.9258, 0.9531, 0.9258, 0.9531, 0.9258, 0.9531, 0.9258, 0.9531, 0.9258, 0.9531, 0.9258, 0.9531, 0.9258, 0.9531, 0.9258, 0.9531, 0.9258, 0.9531, 0.9258, 0.9531, 0.9258, 0.9531, 0.9258, 0.9531, 0.9258, 0.9531, 0.9258, 0.9531, 0.9258, 0.9531, 0.9258, 0.9531, 0.9258, 0.9531, 0.9258, 0.9531, 0.9258, 0.9531, 0.9258, 0.9531, 0.9258, 0.9531, 0.9258, 0.9531, 0.9258, 0.9531, 0.9258, 0.9531, 0.9258, 0.9531, 0.9258, 0.9531, 0.9258, 0.9531, 0.9258, 0.9531, 0.9258, 0.9531, 0.9258, 0.9531, 0.9258, 0.9531, 0.9258, 0.9531, 0.9258, 0.9531, 0.9258, 0.9531, 0.9258, 0.9531, 0.9258, 0.9531, 0.9258, 0.9531, 0.9258, 0.9531, 0.9258, 0.9531, 0.9258, 0.9531, 0.9258, 0.9531, 0.9258, 0.9531, 0.9258, 0.9531, 0.9258, 0.9531, 0.9258, 0.9531, 0.9258, 0.9531, 0.9258, 0.9531, 0.9258, 0.9531, 0.9258, 0.9531, 0.9336, 0.4336, 0.9336, 0.4336, 0.9336, 0.4336, 0.9336, 0.4336, 0.9336, 0.4336, 0.9336, 0.4336, 0.9336, 0.4336, 0.9336, 0.4336, 0.9336, 0.4336, 0.9336, 0.4336, 0.9336, 0.4336, 0.9336, 0.4336, 0.9336, 0.4336, 0.9336, 0.4336, 0.9336, 0.4336, 0.9336, 0.4336, 0.9336, 0.4336, 0.9336, 0.4336, 0.9336, 0.4336, 0.9336, 0.4336, 0.9336, 0.4336, 0.9336, 0.4336, 0.9336, 0.4336, 0.9336, 0.4336, 0.9336, 0.4336, 0.9336, 0.4336, 0.9336, 0.4336, 0.9336, 0.4336, 0.9336, 0.4336, 0.9336, 0.4336, 0.9336, 0.4336, 0.9336, 0.4336, 0.9336, 0.4336, 0.9336, 0.4336, 0.9336, 0.4336, 0.9336, 0.4336, 0.9336, 0.4336, 0.9336, 0.4336, 0.9336, 0.4336, 0.9336, 0.4336, 0.9336, 0.4336, 0.9336, 0.4336, 0.9336, 0.4336, 0.9336, 0.4336, 0.9336, 0.4336, 0.9336, 0.4336, 0.9336, 0.4336, 0.9336, 0.4336, 0.9336, 0.4336, 0.9336, 0.4336, 0.9336, 0.4336, 0.9336, 0.4336, 0.9336, 0.4336, 0.9336, 0.4336, 0.9336, 0.4336, 0.9336, 0.4336, 0.9336, 0.4336, 0.9336, 0.4336, 0.9336, 0.4336, 0.9336, 0.4336, 0.9336, 0.4336, 0.9336, 0.4336, 0.9336, 0.4336, 0.9336, 0.4336, 0.9336, 0.4336, 0.9336, 0.4336, 0.9336, 0.4336, 0.9336, 0.4336, 0.9336, 0.4336, 0.9336, 0.4336, 0.9336, 0.4336, 0.9336, 0.4336, 0.9336, 0.4336, 0.9336, 0.4336, 0.9336, 0.4336, 0.9336, 0.4336, 0.9336, 0.4336, 0.9336, 0.4336, 0.9336, 0.4336, 0.9336, 0.4336, 0.9336, 0.4336, 0.9336, 0.4336, 0.9336, 0.4336, 0.9336, 0.4336, 0.9336, 0.4336, 0.9336, 0.4336, 0.9336, 0.4336, 0.9336, 0.4336, 0.9336, 0.4336, 0.9336, 0.4336, 0.9336, 0.4336, 0.9336, 0.4336, 0.9336, 0.4336, 0.9336, 0.4336, 0.9336, 0.4336, 0.9336, 0.4336, 0.9336, 0.4336, 0.9336, 0.4336, 0.9336, 0.4336, 0.9336, 0.4336, 0.9336, 0.4336, 0.9336, 0.4336, 0.9336, 0.4336, 0.9336, 0.4336, 0.9336, 0.4336, 0.9336, 0.4336, 0.9336, 0.4336, 0.9336, 0.4336, 0.9336, 0.4336, 0.9336, 0.4336, 0.9336, 0.4336, 0.9336, 0.4336, 0.9336, 0.4336, 0.9336, 0.4336, 0.9336, 0.4336, 0.9336, 0.4336, 0.9336, 0.4336, 0.9336, 0.4336, 0.9336, 0.4336, 0.9336, 0.4336, 0.9336, 0.4336, 0.9336, 0.4336, 0.9336, 0.4336, 0.9336, 0.4336, 0.9336, 0.4336, 0.9336, 0.4336, 0.9336, 0.4336, 0.9336, 0.4336, 0.9336, 0.4336, 0.9336, 0.4336, 0.9336, 0.4336, 0.9336, 0.4336, 0.9336, 0.4336, 0.9336, 0.4336, 0.9336, 0.4336, 0.9336, 0.4336, 0.9336, 0.4336, 0.9336, 0.4336, 0.9336, 0.4336, 0.9336, 0.4336, 0.9336, 0.4336, 0.9336, 0.4336, 0.9336, 0.4336, 0.9336, 0.4336, 0.9336, 0.4336, 0.9336, 0.4336, 0.9336, 0.4336, 0.9336, 0.4336, 0.9336, 0.4336, 0.9336, 0.4336, 0.9336, 0.4336, 0.9336, 0.4336, 0.9336, 0.4336, 0.9336, 0.4336, 0.9336, 0.4336, 0.9336, 0.4336, 0.9336, 0.4336, 0.9336, 0.4336, 0.9336, 0.4336, 0.9336, 0.4336, 0.9336, 0.4336, 0.9336, 0.4336, 0.9336, 0.4336, 0.9336, 0.4336, 0.9336, 0.4336, 0.9336, 0.4336, 0.9336, 0.4336, 0.9336, 0.4336, 0.9336, 0.4336, 0.9336, 0.4336, 0.9336, 0.4336, 0.9336, 0.4336, 0.9336, 0.4336, 0.9336, 0.4336, 0.9336, 0.4336, 0.9336, 0.4336, 0.9336, 0.4336, 0.9336, 0.4336, 0.9336, 0.4336, 0.9336, 0.4336, 0.9336, 0.4336, 0.9336, 0.4336, 0.9336, 0.4336, 0.9336, 0.4336, 0.9336, 0.4336, 0.9336, 0.4336, 0.9336, 0.4336, 0.9336, 0.4336, 0.9336, 0.4336, 0.9336, 0.4336, 0.9336, 0.4336, 0.9336, 0.4336, 0.9336, 0.4336, 0.9336, 0.4336, 0.9336, 0.4336, 0.9336, 0.4336, 0.9336, 0.4336, 0.9336, 0.4336, 0.9336, 0.4336, 0.9336, 0.4336, 0.9336, 0.4336, 0.9336, 0.4336, 0.9336, 0.4336, 0.9336, 0.4336, 0.9336, 0.4336, 0.9336, 0.4336, 0.9336, 0.4336, 0.9336, 0.4336, 0.9336, 0.4336, 0.9336, 0.4336, 0.9336, 0.4336, 0.9336, 0.4336, 0.9336, 0.4336, 0.9336, 0.4336, 0.9336, 0.4336, 0.9336, 0.4336, 0.9336, 0.4336, 0.9336, 0.4336, 0.9336, 0.4336, 0.9336, 0.4336, 0.9336, 0.4336, 0.9336, 0.4336, 0.9336, 0.4336, 0.9336, 0.4336, 0.9336, 0.4336, 0.9453, 0.9336, 0.9453, 0.9336, 0.9453, 0.9336, 0.9453, 0.9336, 0.04297, 0.9453, 0.04297, 0.9453, 0.04297, 0.9453, 0.04297, 0.9453, 0.04297, 0.9453, 0.04297, 0.9453, 0.04297, 0.9453, 0.04297, 0.9453, 0.04297, 0.9453, 0.04297, 0.9453, 0.04297, 0.9453, 0.04297, 0.9453, 0.04297, 0.9453, 0.04297, 0.9453, 0.04297, 0.9453, 0.04297, 0.9453, 0.04297, 0.9453, 0.04297, 0.9453, 0.04297, 0.9453, 0.04297, 0.9453, 0.04297, 0.9453, 0.04297, 0.9453, 0.04297, 0.9453, 0.04297, 0.9453, 0.04297, 0.9453, 0.04297, 0.9453, 0.04297, 0.9453, 0.04297, 0.9453, 0.9531, 0.9336, 0.9531, 0.9336, 0.9531, 0.9336, 0.9531, 0.9336, 0.9531, 0.9336, 0.9531, 0.9336, 0.9531, 0.9336, 0.9531, 0.9336, 0.957, 0.9297, 0.957, 0.9297, 0.957, 0.9297, 0.957, 0.9297, 0.9258, 0.9531, 0.9258, 0.9531, 0.9258, 0.9531, 0.9258, 0.9531, 0.9258, 0.9531, 0.9258, 0.9531, 0.9258, 0.9531, 0.9258, 0.9531, 0.9258, 0.9531, 0.9258, 0.9531, 0.9258, 0.957, 0.9258, 0.957, 0.9258, 0.957, 0.9258, 0.957, 0.9258, 0.9531, 0.9258, 0.9531, 0.9258, 0.9531, 0.9258, 0.9531, 0.9258, 0.9531, 0.9258, 0.9531, 0.04297, 0.9453, 0.04297, 0.9453, 0.04297, 0.9453, 0.04297, 0.9453, 0.957, 0.9297, 0.957, 0.9297, 0.957, 0.9297, 0.957, 0.9297, 0.9297, 0.9297, 0.9297, 0.9297, 0.9297, 0.9297, 0.9297, 0.9297, 0.9297, 0.9297, 0.9297, 0.9297, 0.9297, 0.9297, 0.9297, 0.9297, 0.04297, 0.9453, 0.04297, 0.9453, 0.04297, 0.9453, 0.04297, 0.9453, 0.04297, 0.9453, 0.04297, 0.9453, 0.04297, 0.9453, 0.04297, 0.9453, 0.04297, 0.9453, 0.04297, 0.9453, 0.04297, 0.9453, 0.04297, 0.9453, 0.04297, 0.9453, 0.04297, 0.9453, 0.04297, 0.9453, 0.04297, 0.9453, 0.04297, 0.9453, 0.04297, 0.9453, 0.04297, 0.9453, 0.04297, 0.9453, 0.04297, 0.9453, 0.04297, 0.9453, 0.04297, 0.9453, 0.04297, 0.9453, 0.04297, 0.9453, 0.04297, 0.9453, 0.04297, 0.9453, 0.04297, 0.9453, 0.9453, 0.9336, 0.9453, 0.9336, 0.9453, 0.9336, 0.9453, 0.9336, 0.9453, 0.9336, 0.9453, 0.9336, 0.9453, 0.9336, 0.9453, 0.9336, 0.9297, 0.9297, 0.9297, 0.9297, 0.9297, 0.9297, 0.9297, 0.9297, 0.9453, 0.9336, 0.9453, 0.9336, 0.9453, 0.9336, 0.9453, 0.9336, 0.04297, 0.9453, 0.04297, 0.9453, 0.04297, 0.9453, 0.04297, 0.9453, 0.04297, 0.9453, 0.9453, 0.9336, 0.9453, 0.9336, 0.9453, 0.9336, 0.9453, 0.9336, 0.9453, 0.9336, 0.9453, 0.9336, 0.9453, 0.9336, 0.9453, 0.9336, 0.9453, 0.9336, 0.9453, 0.9336, 0.9453, 0.9336, 0.9453, 0.9336, 0.9258, 0.9531, 0.9258, 0.9531, 0.9258, 0.9531, 0.9258, 0.9531, 0.9258, 0.9531, 0.9258, 0.9531, 0.9258, 0.9531, 0.9258, 0.9531, 0.9258, 0.9531, 0.9258, 0.9531, 0.9258, 0.9531, 0.9258, 0.9531, 0.9258, 0.9531, 0.9258, 0.9531, 0.9258, 0.9531, 0.9258, 0.9531, 0.9258, 0.9531, 0.9258, 0.9531, 0.9258, 0.9531, 0.9258, 0.9531, 0.9258, 0.9531, 0.9258, 0.9531, 0.9258, 0.9531, 0.9258, 0.9531, 0.9258, 0.9531, 0.9258, 0.9531, 0.9258, 0.9531, 0.9258, 0.9531, 0.9492, 0.9492, 0.9492, 0.9492, 0.9492, 0.9492, 0.9492, 0.9492, 0.9453, 0.9336, 0.9453, 0.9336, 0.9453, 0.9336, 0.9453, 0.9336, 0.9492, 0.9492, 0.9492, 0.9492, 0.9492, 0.9492, 0.9492, 0.9492, 0.9492, 0.9492, 0.9492, 0.9492, 0.9492, 0.9492, 0.9492, 0.9492, 0.9492, 0.9492, 0.9258, 0.9531, 0.9258, 0.9531, 0.9258, 0.9531, 0.9258, 0.9531, 0.04297, 0.9453, 0.04297, 0.9453, 0.04297, 0.9453, 0.04297, 0.9453, 0.9258, 0.9531, 0.9258, 0.9531, 0.9258, 0.9531, 0.9258, 0.9531, 0.9258, 0.9531, 0.9258, 0.9531, 0.9258, 0.9531, 0.9258, 0.9531, 0.9258, 0.9531, 0.9258, 0.9531, 0.9258, 0.9531, 0.9258, 0.9531, 0.9258, 0.9531, 0.9258, 0.9531, 0.9258, 0.9531, 0.9258, 0.9531, 0.04297, 0.9453, 0.04297, 0.9453, 0.04297, 0.9453, 0.04297, 0.9453, 0.9609, 0.9258, 0.9609, 0.9258, 0.9609, 0.9258, 0.9609, 0.9258, 0.9531, 0.9336, 0.9531, 0.9336, 0.9531, 0.9336, 0.9531, 0.9336, 0.9258, 0.9531, 0.9258, 0.9531, 0.9258, 0.9531, 0.9258, 0.9531, 0.9258, 0.9531, 0.9258, 0.9531, 0.9258, 0.9531, 0.9258, 0.9531, 0.9258, 0.9531, 0.9258, 0.9531, 0.9258, 0.9531, 0.9258, 0.9531, 0.9492, 0.9492, 0.9492, 0.9492, 0.9492, 0.9492, 0.9492, 0.9492, 0.9492, 0.9492, 0.9531, 0.9336, 0.9531, 0.9336, 0.9531, 0.9336, 0.9531, 0.9336, 0.9531, 0.9336, 0.9531, 0.9336, 0.9531, 0.9336, 0.9531, 0.9336, 0.04297, 0.9453, 0.04297, 0.9453, 0.04297, 0.9453, 0.04297, 0.9453, 0.04297, 0.9453, 0.9297, 0.9531, 0.9297, 0.9531, 0.9297, 0.9531, 0.9297, 0.9531, 0.9297, 0.9531, 0.9297, 0.9531, 0.9297, 0.9531, 0.9297, 0.9531, 0.9297, 0.9531, 0.9297, 0.9531, 0.9297, 0.9531, 0.9297, 0.9531, 0.9297, 0.9531, 0.9297, 0.9531, 0.9297, 0.9531, 0.9297, 0.9531, 0.9297, 0.9531, 0.9297, 0.9531, 0.9297, 0.9531, 0.9297, 0.9531, 0.9297, 0.9531, 0.9297, 0.9531, 0.9297, 0.9531, 0.9297, 0.9531, 0.9297, 0.9531, 0.9297, 0.9531, 0.9297, 0.9531, 0.9297, 0.9531, 0.9297, 0.9531, 0.9297, 0.9531, 0.9297, 0.9531, 0.9297, 0.9531, 0.9297, 0.9531, 0.9297, 0.9531, 0.9297, 0.9531, 0.9297, 0.9531, 0.9297, 0.9531, 0.9297, 0.9531, 0.9297, 0.9531, 0.9297, 0.9531, 0.9297, 0.9531, 0.9297, 0.9531, 0.9297, 0.9531, 0.9297, 0.9531, 0.9297, 0.9531, 0.9297, 0.9531, 0.9297, 0.9531, 0.9297, 0.9531, 0.9297, 0.9531, 0.9297, 0.9531, 0.9297, 0.9531, 0.9297, 0.9531, 0.9297, 0.9531, 0.9297, 0.9531, 0.9297, 0.9531, 0.9297, 0.9531, 0.9297, 0.9531, 0.9297, 0.9531, 0.9297, 0.9531, 0.9297, 0.9531, 0.9297, 0.9531, 0.9297, 0.9531, 0.9297, 0.9531, 0.9297, 0.9531, 0.9297, 0.9531, 0.9297, 0.9531, 0.9297, 0.9531, 0.9297, 0.9531, 0.9297, 0.9531, 0.9297, 0.9531, 0.9297, 0.9531, 0.9297, 0.9531, 0.9297, 0.9531, 0.9297, 0.9531, 0.9297, 0.9531, 0.9297, 0.9531, 0.9297, 0.9531, 0.9297, 0.9531, 0.9297, 0.9531, 0.9297, 0.9531, 0.9297, 0.9531, 0.9297, 0.9531, 0.9297, 0.9531, 0.9297, 0.9531, 0.9297, 0.9531, 0.9297, 0.9531, 0.9297, 0.9531, 0.9297, 0.9531, 0.9297, 0.9531, 0.9297, 0.9531, 0.9297, 0.9531, 0.9258, 0.9531, 0.9258, 0.9531, 0.9258, 0.9531, 0.9258, 0.9531, 0.04297, 0.9453, 0.04297, 0.9453, 0.04297, 0.9453, 0.04297, 0.9453, 0.9258, 0.9531, 0.9258, 0.9531, 0.9258, 0.9531, 0.04297, 0.9453, 0.04297, 0.9453, 0.04297, 0.9453, 0.04297, 0.9453, 0.04297, 0.9453, 0.04297, 0.9453, 0.04297, 0.9453, 0.04297, 0.9453, 0.9297, 0.9297, 0.9297, 0.9297, 0.9297, 0.9297, 0.9297, 0.9297, 0.04297, 0.9453, 0.04297, 0.9453, 0.04297, 0.9453, 0.04297, 0.9453, 0.9258, 0.957, 0.9258, 0.957, 0.9258, 0.957, 0.9258, 0.957, 0.9258, 0.957, 0.9258, 0.957, 0.8633, 0.9492, 0.8633, 0.9492, 0.8633, 0.9492, 0.8633, 0.9492, 0.8633, 0.9492, 0.8633, 0.9492, 0.8633, 0.9492, 0.8633, 0.9492, 0.8633, 0.9492, 0.8633, 0.9492, 0.8633, 0.9492, 0.8633, 0.9492, 0.8633, 0.9492, 0.8633, 0.9492, 0.8633, 0.9492, 0.8633, 0.9492, 0.8633, 0.9492, 0.8633, 0.9492, 0.8633, 0.9492, 0.8633, 0.9492, 0.8633, 0.9492, 0.8633, 0.9492, 0.8633, 0.9492, 0.8633, 0.9492, 0.8633, 0.9492, 0.8633, 0.9492, 0.8633, 0.9492, 0.8633, 0.9492, 0.8633, 0.9492, 0.8633, 0.9492, 0.8633, 0.9492, 0.8633, 0.9492, 0.8633, 0.9492, 0.8633, 0.9492, 0.8633, 0.9492, 0.8633, 0.9492, 0.8633, 0.9492, 0.8633, 0.9492, 0.8633, 0.9492, 0.8633, 0.9492, 0.8633, 0.9492, 0.03906, 0.9609, 0.03906, 0.9609, 0.03906, 0.9609, 0.03906, 0.9609, 0.03906, 0.9609, 0.03906, 0.9609, 0.03906, 0.9609, 0.03906, 0.9609, 0.03906, 0.9609, 0.03906, 0.9609, 0.03906, 0.9609, 0.03906, 0.9609, 0.03906, 0.9609, 0.03906, 0.9609, 0.03906, 0.9609, 0.03906, 0.9609, 0.8633, 0.9492, 0.8633, 0.9492, 0.8633, 0.9492, 0.8633, 0.9492, 0.8633, 0.9492, 0.8633, 0.9492, 0.8633, 0.9492, 0.8633, 0.9492, 0.8633, 0.9492, 0.8633, 0.9492, 0.8633, 0.9492, 0.8633, 0.9492, 0.8633, 0.9492, 0.8633, 0.9492, 0.8633, 0.9492, 0.8633, 0.9492, 0.8633, 0.9492, 0.8633, 0.9492, 0.8633, 0.9492, 0.8633, 0.9492, 0.8633, 0.9492, 0.8633, 0.9492, 0.8633, 0.9492, 0.8633, 0.9492, 0.8633, 0.9492, 0.8633, 0.9492, 0.8633, 0.9492, 0.8633, 0.9492, 0.8633, 0.9492, 0.8633, 0.9492, 0.8633, 0.9492, 0.8633, 0.9492, 0.8633, 0.9492, 0.8633, 0.9492, 0.8633, 0.9492, 0.8633, 0.9492, 0.8633, 0.9492, 0.8633, 0.9492, 0.8633, 0.9492, 0.8633, 0.9492, 0.8633, 0.9492, 0.8633, 0.9492, 0.8633, 0.9492, 0.8633, 0.9492, 0.8633, 0.9492, 0.8633, 0.9492, 0.8633, 0.9492, 0.8633, 0.9492, 0.8633, 0.9492, 0.8633, 0.9492, 0.8633, 0.9492, 0.8633, 0.9492, 0.8633, 0.9492, 0.8633, 0.9492, 0.8633, 0.9492, 0.8633, 0.9492, 0.8633, 0.9492, 0.8633, 0.9492, 0.8633, 0.9492, 0.8633, 0.9492, 0.8633, 0.9492, 0.8633, 0.9492, 0.8633, 0.9492, 0.8633, 0.9492, 0.8633, 0.9492, 0.8633, 0.9492, 0.8633, 0.9492, 0.8633, 0.9492, 0.8633, 0.9492, 0.8633, 0.9492, 0.8633, 0.9492, 0.8633, 0.9492, 0.8633, 0.9492, 0.8633, 0.9492, 0.8633, 0.9492, 0.8633, 0.9492, 0.8633, 0.9492, 0.8633, 0.9492, 0.8633, 0.9492, 0.8633, 0.9492, 0.8633, 0.9492, 0.6602, 0.668, 0.6602, 0.668, 0.6602, 0.668, 0.6602, 0.668, 0.6602, 0.668, 0.6602, 0.668, 0.6602, 0.668, 0.6602, 0.668, 0.957, 0.9297, 0.957, 0.9297, 0.957, 0.9297, 0.957, 0.9297, 0.957, 0.9297, 0.957, 0.9297, 0.957, 0.9297, 0.957, 0.9297, 0.957, 0.9297, 0.957, 0.9297, 0.957, 0.9297, 0.957, 0.9297, 0.957, 0.9297, 0.957, 0.9297, 0.957, 0.9297, 0.957, 0.9297, 0.957, 0.9297, 0.957, 0.9297, 0.957, 0.9297, 0.957, 0.9297, 0.957, 0.9297, 0.957, 0.9297, 0.957, 0.9297, 0.957, 0.9297, 0.957, 0.9297, 0.957, 0.9297, 0.957, 0.9297, 0.957, 0.9297, 0.957, 0.9297, 0.957, 0.9297, 0.957, 0.9297, 0.957, 0.9297, 0.957, 0.9297, 0.957, 0.9297, 0.957, 0.9297, 0.957, 0.9297, 0.957, 0.9297, 0.957, 0.9297, 0.957, 0.9297, 0.957, 0.9297, 0.9453, 0.9336, 0.9453, 0.9336, 0.9453, 0.9336, 0.9453, 0.9336, 0.9453, 0.9336, 0.9297, 0.9297, 0.9297, 0.9297, 0.9297, 0.9297, 0.9297, 0.9297, 0.9297, 0.9297, 0.9297, 0.9297, 0.9297, 0.9297, 0.9297, 0.9297, 0.9297, 0.9297, 0.9297, 0.9297, 0.9297, 0.9297, 0.9297, 0.9297, 0.9297, 0.9297, 0.9297, 0.9297, 0.9297, 0.9297, 0.9297, 0.9297, 0.9297, 0.9297, 0.9297, 0.9297, 0.9297, 0.9297, 0.9297, 0.9297, 0.9297, 0.9297, 0.9297, 0.9297, 0.9297, 0.9297, 0.9297, 0.9297, 0.9297, 0.9297, 0.9297, 0.9297, 0.9297, 0.9297, 0.9297, 0.9297, 0.9297, 0.9297, 0.9297, 0.9297, 0.9297, 0.9297, 0.9297, 0.9297, 0.9297, 0.9297, 0.9297, 0.9297, 0.9297, 0.9297, 0.9297, 0.9297, 0.9297, 0.9297, 0.9297, 0.9297, 0.9297, 0.9297, 0.9297, 0.9297, 0.9297, 0.9297, 0.9297, 0.9297, 0.9297, 0.9297, 0.9297, 0.9297, 0.9297, 0.9297, 0.9297, 0.9297, 0.9297, 0.9297, 0.9297, 0.9297, 0.8008, 0.668, 0.8008, 0.668, 0.8008, 0.668, 0.8008, 0.668, 0.8008, 0.668, 0.8008, 0.668, 0.9492, 0.9492, 0.9492, 0.9492, 0.9492, 0.9492, 0.9492, 0.9492, 0.9492, 0.9492, 0.9492, 0.9492, 0.9492, 0.9492, 0.9492, 0.9492, 0.9492, 0.9492, 0.9492, 0.9492, 0.9492, 0.9492, 0.9492, 0.9492, 0.9492, 0.9492, 0.04297, 0.9453, 0.04297, 0.9453, 0.04297, 0.9453, 0.04297, 0.9453, 0.04297, 0.9453, 0.04297, 0.9453, 0.04297, 0.9453, 0.04297, 0.9453, 0.04297, 0.9453, 0.04297, 0.9453, 0.04297, 0.9453, 0.04297, 0.9453, 0.9258, 0.9531, 0.9258, 0.9531, 0.9258, 0.9531, 0.9258, 0.9531, 0.9258, 0.9531, 0.9258, 0.9531, 0.9258, 0.9531, 0.9258, 0.9531, 0.9258, 0.9531, 0.9258, 0.9531, 0.9258, 0.9531, 0.9258, 0.9531, 0.9258, 0.9531, 0.9258, 0.9531, 0.9258, 0.9531, 0.9258, 0.9531, 0.9258, 0.9531, 0.9258, 0.9531, 0.9258, 0.9531, 0.9258, 0.9531, 0.9258, 0.9531, 0.9258, 0.9531, 0.9258, 0.9531, 0.9258, 0.9531, 0.9258, 0.9531, 0.9258, 0.9531, 0.9258, 0.9531, 0.9258, 0.9531, 0.9258, 0.9531, 0.9258, 0.9531, 0.9258, 0.9531, 0.9258, 0.9531, 0.9258, 0.9531, 0.9258, 0.9531, 0.9258, 0.9531, 0.9258, 0.9531, 0.9258, 0.9531, 0.9258, 0.9531, 0.9258, 0.9531, 0.9258, 0.9531, 0.9258, 0.9531, 0.9258, 0.9531, 0.9258, 0.9531, 0.9258, 0.9531, 0.9258, 0.9531, 0.9258, 0.9531, 0.9258, 0.9531, 0.9258, 0.9531, 0.9258, 0.9531, 0.9258, 0.9531, 0.04297, 0.9453, 0.04297, 0.9453, 0.04297, 0.9453, 0.04297, 0.9453, 0.04297, 0.9453, 0.04297, 0.9453, 0.04297, 0.9453, 0.04297, 0.9453, 0.04297, 0.9453, 0.04297, 0.9453, 0.04297, 0.9453, 0.04297, 0.9453, 0.04297, 0.9453, 0.04297, 0.9453, 0.04297, 0.9453, 0.04297, 0.9453, 0.04297, 0.9453, 0.04297, 0.9453, 0.04297, 0.9453, 0.04297, 0.9453, 0.9336, 0.4336, 0.9336, 0.4336, 0.9336, 0.4336, 0.9336, 0.4336, 0.9336, 0.4336, 0.9336, 0.4336, 0.9336, 0.4336, 0.9336, 0.4336, 0.9336, 0.4336, 0.9336, 0.4336, 0.9336, 0.4336, 0.9336, 0.4336, 0.9336, 0.4336, 0.9336, 0.4336, 0.9336, 0.4336, 0.9336, 0.4336, 0.9336, 0.4336, 0.9336, 0.4336, 0.9336, 0.4336, 0.9336, 0.4336, 0.9336, 0.4336, 0.9258, 0.9531, 0.9258, 0.9531, 0.9258, 0.9531, 0.9258, 0.9531, 0.9258, 0.9531, 0.9258, 0.9531, 0.9258, 0.9531, 0.9258, 0.9531, 0.9258, 0.9531, 0.9258, 0.9531, 0.9258, 0.9531, 0.9258, 0.9531, 0.9258, 0.9531, 0.9258, 0.9531, 0.9258, 0.9531, 0.9258, 0.9531, 0.9258, 0.9531, 0.9258, 0.9531, 0.9258, 0.9531, 0.9258, 0.9531, 0.9258, 0.9531, 0.9258, 0.9531, 0.9258, 0.9531, 0.9258, 0.9531, 0.9258, 0.9531, 0.9258, 0.9531, 0.9258, 0.9531, 0.9258, 0.9531, 0.9258, 0.9531, 0.9258, 0.9531, 0.9258, 0.9531, 0.9258, 0.9531, 0.9258, 0.9531, 0.9258, 0.9531, 0.9258, 0.9531, 0.9258, 0.9531, 0.9258, 0.9531, 0.9258, 0.9531, 0.9258, 0.9531, 0.9258, 0.9531, 0.9258, 0.9531, 0.9258, 0.9531, 0.9258, 0.9531, 0.9258, 0.9531, 0.9258, 0.9531, 0.9258, 0.9531, 0.9258, 0.9531, 0.9258, 0.9531, 0.9258, 0.9531, 0.9258, 0.9531, 0.9258, 0.9531, 0.9258, 0.9531, 0.9258, 0.9531, 0.9258, 0.9531, 0.9258, 0.9531, 0.9258, 0.9531, 0.9258, 0.9531, 0.9258, 0.9531, 0.9258, 0.9531, 0.9258, 0.9531, 0.9258, 0.9531, 0.9258, 0.9531, 0.9258, 0.9531, 0.9258, 0.9531, 0.9258, 0.9531, 0.9258, 0.9531, 0.9258, 0.9531, 0.9258, 0.9531, 0.9258, 0.9531, 0.9258, 0.9531, 0.9336, 0.4336, 0.9336, 0.4336, 0.9336, 0.4336, 0.9336, 0.4336, 0.9336, 0.4336, 0.9336, 0.4336, 0.9336, 0.4336, 0.9336, 0.4336, 0.9336, 0.4336, 0.9336, 0.4336, 0.9336, 0.4336, 0.9336, 0.4336, 0.9336, 0.4336, 0.9336, 0.4336, 0.9336, 0.4336, 0.9336, 0.4336, 0.9336, 0.4336, 0.9336, 0.4336, 0.9336, 0.4336, 0.9336, 0.4336, 0.9336, 0.4336, 0.9336, 0.4336, 0.9336, 0.4336, 0.9336, 0.4336, 0.9336, 0.4336, 0.9336, 0.4336, 0.9336, 0.4336, 0.9336, 0.4336, 0.9336, 0.4336, 0.9336, 0.4336, 0.9336, 0.4336, 0.9336, 0.4336, 0.9336, 0.4336, 0.9336, 0.4336, 0.9336, 0.4336, 0.9336, 0.4336, 0.9336, 0.4336, 0.9336, 0.4336, 0.9336, 0.4336, 0.9336, 0.4336, 0.9336, 0.4336, 0.9336, 0.4336, 0.9336, 0.4336, 0.9336, 0.4336, 0.9336, 0.4336, 0.9336, 0.4336, 0.9336, 0.4336, 0.9336, 0.4336, 0.9336, 0.4336, 0.9336, 0.4336, 0.9336, 0.4336, 0.9336, 0.4336, 0.9336, 0.4336, 0.9336, 0.4336, 0.9336, 0.4336, 0.9336, 0.4336, 0.9336, 0.4336, 0.9336, 0.4336, 0.9336, 0.4336, 0.9336, 0.4336, 0.9336, 0.4336, 0.9336, 0.4336, 0.9336, 0.4336, 0.9336, 0.4336, 0.9336, 0.4336, 0.9336, 0.4336, 0.9336, 0.4336, 0.9336, 0.4336, 0.9336, 0.4336, 0.9336, 0.4336, 0.9336, 0.4336, 0.9336, 0.4336, 0.9336, 0.4336, 0.9336, 0.4336, 0.9336, 0.4336, 0.9336, 0.4336, 0.9336, 0.4336, 0.9336, 0.4336, 0.9336, 0.4336, 0.9336, 0.4336, 0.9336, 0.4336, 0.9336, 0.4336, 0.9336, 0.4336, 0.9336, 0.4336, 0.9336, 0.4336, 0.9336, 0.4336, 0.9336, 0.4336, 0.9336, 0.4336, 0.9336, 0.4336, 0.9336, 0.4336, 0.9336, 0.4336, 0.9336, 0.4336, 0.9336, 0.4336, 0.9336, 0.4336, 0.9336, 0.4336, 0.9336, 0.4336, 0.9336, 0.4336, 0.9336, 0.4336, 0.9336, 0.4336, 0.9336, 0.4336, 0.9336, 0.4336, 0.9336, 0.4336, 0.9336, 0.4336, 0.9336, 0.4336, 0.9336, 0.4336, 0.9336, 0.4336, 0.9336, 0.4336, 0.9336, 0.4336, 0.9336, 0.4336, 0.9336, 0.4336, 0.9336, 0.4336, 0.9336, 0.4336, 0.9336, 0.4336, 0.9336, 0.4336, 0.9336, 0.4336, 0.9336, 0.4336, 0.9336, 0.4336, 0.9336, 0.4336, 0.9336, 0.4336, 0.9336, 0.4336, 0.9336, 0.4336, 0.9336, 0.4336, 0.9336, 0.4336, 0.9336, 0.4336, 0.9336, 0.4336, 0.9336, 0.4336, 0.9336, 0.4336, 0.9336, 0.4336, 0.9336, 0.4336, 0.9336, 0.4336, 0.9336, 0.4336, 0.9336, 0.4336, 0.9336, 0.4336, 0.9336, 0.4336, 0.9336, 0.4336, 0.9336, 0.4336, 0.9336, 0.4336, 0.9336, 0.4336, 0.9336, 0.4336, 0.9336, 0.4336, 0.9336, 0.4336, 0.9336, 0.4336, 0.9336, 0.4336, 0.9336, 0.4336, 0.9336, 0.4336, 0.9336, 0.4336, 0.9336, 0.4336, 0.9336, 0.4336, 0.9336, 0.4336, 0.9336, 0.4336, 0.9336, 0.4336, 0.9336, 0.4336, 0.9336, 0.4336, 0.9336, 0.4336, 0.9336, 0.4336, 0.9336, 0.4336, 0.9336, 0.4336, 0.9336, 0.4336, 0.9336, 0.4336, 0.9336, 0.4336, 0.9336, 0.4336, 0.9336, 0.4336, 0.9336, 0.4336, 0.9336, 0.4336, 0.9336, 0.4336, 0.9336, 0.4336, 0.9336, 0.4336, 0.9336, 0.4336, 0.9336, 0.4336, 0.9336, 0.4336, 0.9336, 0.4336, 0.9336, 0.4336, 0.9336, 0.4336, 0.9336, 0.4336, 0.9336, 0.4336, 0.9336, 0.4336, 0.9336, 0.4336, 0.9336, 0.4336, 0.9336, 0.4336, 0.9336, 0.4336, 0.9336, 0.4336, 0.9336, 0.4336, 0.9336, 0.4336, 0.9336, 0.4336, 0.9336, 0.4336, 0.9336, 0.4336, 0.9336, 0.4336, 0.9336, 0.4336, 0.9336, 0.4336, 0.9336, 0.4336, 0.9336, 0.4336, 0.9336, 0.4336, 0.9336, 0.4336, 0.9336, 0.4336, 0.9336, 0.4336, 0.9336, 0.4336, 0.9336, 0.4336, 0.9336, 0.4336, 0.9336, 0.4336, 0.9336, 0.4336, 0.9336, 0.4336, 0.9336, 0.4336, 0.9336, 0.4336, 0.9336, 0.4336, 0.9336, 0.4336, 0.9336, 0.4336, 0.9336, 0.4336, 0.9336, 0.4336, 0.9336, 0.4336, 0.9336, 0.4336, 0.9336, 0.4336, 0.9336, 0.4336, 0.9336, 0.4336, 0.9336, 0.4336, 0.9336, 0.4336, 0.9336, 0.4336, 0.9336, 0.4336, 0.9336, 0.4336, 0.9336, 0.4336, 0.9336, 0.4336, 0.9336, 0.4336, 0.9336, 0.4336, 0.9336, 0.4336, 0.9336, 0.4336, 0.9336, 0.4336, 0.9453, 0.9336, 0.9453, 0.9336, 0.9453, 0.9336, 0.9453, 0.9336, 0.04297, 0.9453, 0.04297, 0.9453, 0.04297, 0.9453, 0.04297, 0.9453, 0.04297, 0.9453, 0.04297, 0.9453, 0.04297, 0.9453, 0.04297, 0.9453, 0.04297, 0.9453, 0.04297, 0.9453, 0.04297, 0.9453, 0.04297, 0.9453, 0.04297, 0.9453, 0.04297, 0.9453, 0.04297, 0.9453, 0.04297, 0.9453, 0.04297, 0.9453, 0.04297, 0.9453, 0.04297, 0.9453, 0.04297, 0.9453, 0.04297, 0.9453, 0.04297, 0.9453, 0.04297, 0.9453, 0.04297, 0.9453, 0.04297, 0.9453, 0.04297, 0.9453, 0.04297, 0.9453, 0.04297, 0.9453, 0.9531, 0.9336, 0.9531, 0.9336, 0.9531, 0.9336, 0.9531, 0.9336, 0.9531, 0.9336, 0.9531, 0.9336, 0.9531, 0.9336, 0.9531, 0.9336, 0.957, 0.9297, 0.957, 0.9297, 0.957, 0.9297, 0.957, 0.9297, 0.9258, 0.9531, 0.9258, 0.9531, 0.9258, 0.9531, 0.9258, 0.9531, 0.9258, 0.9531, 0.9258, 0.9531, 0.9258, 0.9531, 0.9258, 0.9531, 0.9258, 0.9531, 0.9258, 0.9531, 0.9258, 0.957, 0.9258, 0.957, 0.9258, 0.957, 0.9258, 0.957, 0.9258, 0.9531, 0.9258, 0.9531, 0.9258, 0.9531, 0.9258, 0.9531, 0.9258, 0.9531, 0.9258, 0.9531, 0.04297, 0.9453, 0.04297, 0.9453, 0.04297, 0.9453, 0.04297, 0.9453, 0.957, 0.9297, 0.957, 0.9297, 0.957, 0.9297, 0.957, 0.9297, 0.9297, 0.9297, 0.9297, 0.9297, 0.9297, 0.9297, 0.9297, 0.9297, 0.9297, 0.9297, 0.9297, 0.9297, 0.9297, 0.9297, 0.9297, 0.9297, 0.04297, 0.9453, 0.04297, 0.9453, 0.04297, 0.9453, 0.04297, 0.9453, 0.04297, 0.9453, 0.04297, 0.9453, 0.04297, 0.9453, 0.04297, 0.9453, 0.04297, 0.9453, 0.04297, 0.9453, 0.04297, 0.9453, 0.04297, 0.9453, 0.04297, 0.9453, 0.04297, 0.9453, 0.04297, 0.9453, 0.04297, 0.9453, 0.04297, 0.9453, 0.04297, 0.9453, 0.04297, 0.9453, 0.04297, 0.9453, 0.04297, 0.9453, 0.04297, 0.9453, 0.04297, 0.9453, 0.04297, 0.9453, 0.04297, 0.9453, 0.04297, 0.9453, 0.04297, 0.9453, 0.04297, 0.9453, 0.9453, 0.9336, 0.9453, 0.9336, 0.9453, 0.9336, 0.9453, 0.9336, 0.9453, 0.9336, 0.9453, 0.9336, 0.9453, 0.9336, 0.9453, 0.9336, 0.9297, 0.9297, 0.9297, 0.9297, 0.9297, 0.9297, 0.9297, 0.9297, 0.9453, 0.9336, 0.9453, 0.9336, 0.9453, 0.9336, 0.9453, 0.9336, 0.04297, 0.9453, 0.04297, 0.9453, 0.04297, 0.9453, 0.04297, 0.9453, 0.04297, 0.9453, 0.9453, 0.9336, 0.9453, 0.9336, 0.9453, 0.9336, 0.9453, 0.9336, 0.9453, 0.9336, 0.9453, 0.9336, 0.9453, 0.9336, 0.9453, 0.9336, 0.9453, 0.9336, 0.9453, 0.9336, 0.9453, 0.9336, 0.9453, 0.9336, 0.9258, 0.9531, 0.9258, 0.9531, 0.9258, 0.9531, 0.9258, 0.9531, 0.9258, 0.9531, 0.9258, 0.9531, 0.9258, 0.9531, 0.9258, 0.9531, 0.9258, 0.9531, 0.9258, 0.9531, 0.9258, 0.9531, 0.9258, 0.9531, 0.9258, 0.9531, 0.9258, 0.9531, 0.9258, 0.9531, 0.9258, 0.9531, 0.9258, 0.9531, 0.9258, 0.9531, 0.9258, 0.9531, 0.9258, 0.9531, 0.9258, 0.9531, 0.9258, 0.9531, 0.9258, 0.9531, 0.9258, 0.9531, 0.9258, 0.9531, 0.9258, 0.9531, 0.9258, 0.9531, 0.9258, 0.9531, 0.9492, 0.9492, 0.9492, 0.9492, 0.9492, 0.9492, 0.9492, 0.9492, 0.9453, 0.9336, 0.9453, 0.9336, 0.9453, 0.9336, 0.9453, 0.9336, 0.9492, 0.9492, 0.9492, 0.9492, 0.9492, 0.9492, 0.9492, 0.9492, 0.9492, 0.9492, 0.9492, 0.9492, 0.9492, 0.9492, 0.9492, 0.9492, 0.9492, 0.9492, 0.9258, 0.9531, 0.9258, 0.9531, 0.9258, 0.9531, 0.9258, 0.9531, 0.04297, 0.9453, 0.04297, 0.9453, 0.04297, 0.9453, 0.04297, 0.9453, 0.9258, 0.9531, 0.9258, 0.9531, 0.9258, 0.9531, 0.9258, 0.9531, 0.9258, 0.9531, 0.9258, 0.9531, 0.9258, 0.9531, 0.9258, 0.9531, 0.9258, 0.9531, 0.9258, 0.9531, 0.9258, 0.9531, 0.9258, 0.9531, 0.9258, 0.9531, 0.9258, 0.9531, 0.9258, 0.9531, 0.9258, 0.9531, 0.04297, 0.9453, 0.04297, 0.9453, 0.04297, 0.9453, 0.04297, 0.9453, 0.9609, 0.9258, 0.9609, 0.9258, 0.9609, 0.9258, 0.9609, 0.9258, 0.9531, 0.9336, 0.9531, 0.9336, 0.9531, 0.9336, 0.9531, 0.9336, 0.9258, 0.9531, 0.9258, 0.9531, 0.9258, 0.9531, 0.9258, 0.9531, 0.9258, 0.9531, 0.9258, 0.9531, 0.9258, 0.9531, 0.9258, 0.9531, 0.9258, 0.9531, 0.9258, 0.9531, 0.9258, 0.9531, 0.9258, 0.9531, 0.9492, 0.9492, 0.9492, 0.9492, 0.9492, 0.9492, 0.9492, 0.9492, 0.9492, 0.9492, 0.9531, 0.9336, 0.9531, 0.9336, 0.9531, 0.9336, 0.9531, 0.9336, 0.9531, 0.9336, 0.9531, 0.9336, 0.9531, 0.9336, 0.9531, 0.9336, 0.04297, 0.9453, 0.04297, 0.9453, 0.04297, 0.9453, 0.04297, 0.9453, 0.04297, 0.9453, 0.9297, 0.9531, 0.9297, 0.9531, 0.9297, 0.9531, 0.9297, 0.9531, 0.9297, 0.9531, 0.9297, 0.9531, 0.9297, 0.9531, 0.9297, 0.9531, 0.9297, 0.9531, 0.9297, 0.9531, 0.9297, 0.9531, 0.9297, 0.9531, 0.9297, 0.9531, 0.9297, 0.9531, 0.9297, 0.9531, 0.9297, 0.9531, 0.9297, 0.9531, 0.9297, 0.9531, 0.9297, 0.9531, 0.9297, 0.9531, 0.9297, 0.9531, 0.9297, 0.9531, 0.9297, 0.9531, 0.9297, 0.9531, 0.9297, 0.9531, 0.9297, 0.9531, 0.9297, 0.9531, 0.9297, 0.9531, 0.9297, 0.9531, 0.9297, 0.9531, 0.9297, 0.9531, 0.9297, 0.9531, 0.9297, 0.9531, 0.9297, 0.9531, 0.9297, 0.9531, 0.9297, 0.9531, 0.9297, 0.9531, 0.9297, 0.9531, 0.9297, 0.9531, 0.9297, 0.9531, 0.9297, 0.9531, 0.9297, 0.9531, 0.9297, 0.9531, 0.9297, 0.9531, 0.9297, 0.9531, 0.9297, 0.9531, 0.9297, 0.9531, 0.9297, 0.9531, 0.9297, 0.9531, 0.9297, 0.9531, 0.9297, 0.9531, 0.9297, 0.9531, 0.9297, 0.9531, 0.9297, 0.9531, 0.9297, 0.9531, 0.9297, 0.9531, 0.9297, 0.9531, 0.9297, 0.9531, 0.9297, 0.9531, 0.9297, 0.9531, 0.9297, 0.9531, 0.9297, 0.9531, 0.9297, 0.9531, 0.9297, 0.9531, 0.9297, 0.9531, 0.9297, 0.9531, 0.9297, 0.9531, 0.9297, 0.9531, 0.9297, 0.9531, 0.9297, 0.9531, 0.9297, 0.9531, 0.9297, 0.9531, 0.9297, 0.9531, 0.9297, 0.9531, 0.9297, 0.9531, 0.9297, 0.9531, 0.9297, 0.9531, 0.9297, 0.9531, 0.9297, 0.9531, 0.9297, 0.9531, 0.9297, 0.9531, 0.9297, 0.9531, 0.9297, 0.9531, 0.9297, 0.9531, 0.9297, 0.9531, 0.9297, 0.9531, 0.9297, 0.9531, 0.9297, 0.9531, 0.9297, 0.9531, 0.9297, 0.9531, 0.9297, 0.9531, 0.9258, 0.9531, 0.9258, 0.9531, 0.9258, 0.9531, 0.9258, 0.9531, 0.04297, 0.9453, 0.04297, 0.9453, 0.04297, 0.9453, 0.04297, 0.9453, 0.9258, 0.9531, 0.9258, 0.9531, 0.9258, 0.9531, 0.04297, 0.9453, 0.04297, 0.9453, 0.04297, 0.9453, 0.04297, 0.9453, 0.04297, 0.9453, 0.04297, 0.9453, 0.04297, 0.9453, 0.04297, 0.9453, 0.9297, 0.9297, 0.9297, 0.9297, 0.9297, 0.9297, 0.9297, 0.9297, 0.04297, 0.9453, 0.04297, 0.9453, 0.04297, 0.9453, 0.04297, 0.9453, 0.9258, 0.957, 0.9258, 0.957, 0.9258, 0.957, 0.9258, 0.957, 0.9258, 0.957, 0.9258, 0.957, 0.8633, 0.9492, 0.8633, 0.9492, 0.8633, 0.9492, 0.8633, 0.9492, 0.8633, 0.9492, 0.8633, 0.9492, 0.8633, 0.9492, 0.8633, 0.9492, 0.8633, 0.9492, 0.8633, 0.9492, 0.8633, 0.9492, 0.8633, 0.9492, 0.8633, 0.9492, 0.8633, 0.9492, 0.8633, 0.9492, 0.8633, 0.9492, 0.8633, 0.9492, 0.8633, 0.9492, 0.8633, 0.9492, 0.8633, 0.9492, 0.8633, 0.9492, 0.8633, 0.9492, 0.8633, 0.9492, 0.8633, 0.9492, 0.8633, 0.9492, 0.8633, 0.9492, 0.8633, 0.9492, 0.8633, 0.9492, 0.8633, 0.9492, 0.8633, 0.9492, 0.8633, 0.9492, 0.8633, 0.9492, 0.8633, 0.9492, 0.8633, 0.9492, 0.8633, 0.9492, 0.8633, 0.9492, 0.8633, 0.9492, 0.8633, 0.9492, 0.8633, 0.9492, 0.8633, 0.9492, 0.8633, 0.9492, 0.03906, 0.9609, 0.03906, 0.9609, 0.03906, 0.9609, 0.03906, 0.9609, 0.03906, 0.9609, 0.03906, 0.9609, 0.03906, 0.9609, 0.03906, 0.9609, 0.03906, 0.9609, 0.03906, 0.9609, 0.03906, 0.9609, 0.03906, 0.9609, 0.03906, 0.9609, 0.03906, 0.9609, 0.03906, 0.9609, 0.03906, 0.9609, 0.8633, 0.9492, 0.8633, 0.9492, 0.8633, 0.9492, 0.8633, 0.9492, 0.8633, 0.9492, 0.8633, 0.9492, 0.8633, 0.9492, 0.8633, 0.9492, 0.8633, 0.9492, 0.8633, 0.9492, 0.8633, 0.9492, 0.8633, 0.9492, 0.8633, 0.9492, 0.8633, 0.9492, 0.8633, 0.9492, 0.8633, 0.9492, 0.8633, 0.9492, 0.8633, 0.9492, 0.8633, 0.9492, 0.8633, 0.9492, 0.8633, 0.9492, 0.8633, 0.9492, 0.8633, 0.9492, 0.8633, 0.9492, 0.8633, 0.9492, 0.8633, 0.9492, 0.8633, 0.9492, 0.8633, 0.9492, 0.8633, 0.9492, 0.8633, 0.9492, 0.8633, 0.9492, 0.8633, 0.9492, 0.8633, 0.9492, 0.8633, 0.9492, 0.8633, 0.9492, 0.8633, 0.9492, 0.8633, 0.9492, 0.8633, 0.9492, 0.8633, 0.9492, 0.8633, 0.9492, 0.8633, 0.9492, 0.8633, 0.9492, 0.8633, 0.9492, 0.8633, 0.9492, 0.8633, 0.9492, 0.8633, 0.9492, 0.8633, 0.9492, 0.8633, 0.9492, 0.8633, 0.9492, 0.8633, 0.9492, 0.8633, 0.9492, 0.8633, 0.9492, 0.8633, 0.9492, 0.8633, 0.9492, 0.8633, 0.9492, 0.8633, 0.9492, 0.8633, 0.9492, 0.8633, 0.9492, 0.8633, 0.9492, 0.8633, 0.9492, 0.8633, 0.9492, 0.8633, 0.9492, 0.8633, 0.9492, 0.8633, 0.9492, 0.8633, 0.9492, 0.8633, 0.9492, 0.8633, 0.9492, 0.8633, 0.9492, 0.8633, 0.9492, 0.8633, 0.9492, 0.8633, 0.9492, 0.8633, 0.9492, 0.8633, 0.9492, 0.8633, 0.9492, 0.8633, 0.9492, 0.8633, 0.9492, 0.8633, 0.9492, 0.8633, 0.9492, 0.8633, 0.9492, 0.8633, 0.9492, 0.8633, 0.9492, 0.6602, 0.668, 0.6602, 0.668, 0.6602, 0.668, 0.6602, 0.668, 0.6602, 0.668, 0.6602, 0.668, 0.6602, 0.668, 0.6602, 0.668, 0.957, 0.9297, 0.957, 0.9297, 0.957, 0.9297, 0.957, 0.9297, 0.957, 0.9297, 0.957, 0.9297, 0.957, 0.9297, 0.957, 0.9297, 0.957, 0.9297, 0.957, 0.9297, 0.957, 0.9297, 0.957, 0.9297, 0.957, 0.9297, 0.957, 0.9297, 0.957, 0.9297, 0.957, 0.9297, 0.957, 0.9297, 0.957, 0.9297, 0.957, 0.9297, 0.957, 0.9297, 0.957, 0.9297, 0.957, 0.9297, 0.957, 0.9297, 0.957, 0.9297, 0.957, 0.9297, 0.957, 0.9297, 0.957, 0.9297, 0.957, 0.9297, 0.957, 0.9297, 0.957, 0.9297, 0.957, 0.9297, 0.957, 0.9297, 0.957, 0.9297, 0.957, 0.9297, 0.957, 0.9297, 0.957, 0.9297, 0.957, 0.9297, 0.957, 0.9297, 0.957, 0.9297, 0.957, 0.9297, 0.9453, 0.9336, 0.9453, 0.9336, 0.9453, 0.9336, 0.9453, 0.9336, 0.9453, 0.9336, 0.9297, 0.9297, 0.9297, 0.9297, 0.9297, 0.9297, 0.9297, 0.9297, 0.9297, 0.9297, 0.9297, 0.9297, 0.9297, 0.9297, 0.9297, 0.9297, 0.9297, 0.9297, 0.9297, 0.9297, 0.9297, 0.9297, 0.9297, 0.9297, 0.9297, 0.9297, 0.9297, 0.9297, 0.9297, 0.9297, 0.9297, 0.9297, 0.9297, 0.9297, 0.9297, 0.9297, 0.9297, 0.9297, 0.9297, 0.9297, 0.9297, 0.9297, 0.9297, 0.9297, 0.9297, 0.9297, 0.9297, 0.9297, 0.9297, 0.9297, 0.9297, 0.9297, 0.9297, 0.9297, 0.9297, 0.9297, 0.9297, 0.9297, 0.9297, 0.9297, 0.9297, 0.9297, 0.9297, 0.9297, 0.9297, 0.9297, 0.9297, 0.9297, 0.9297, 0.9297, 0.9297, 0.9297, 0.9297, 0.9297, 0.9297, 0.9297, 0.9297, 0.9297, 0.9297, 0.9297, 0.9297, 0.9297, 0.9297, 0.9297, 0.9297, 0.9297, 0.9297, 0.9297, 0.9297, 0.9297, 0.9297, 0.9297, 0.9297, 0.9297, 0.9297, 0.9297, 0.8008, 0.668, 0.8008, 0.668, 0.8008, 0.668, 0.8008, 0.668, 0.8008, 0.668, 0.8008, 0.668, 0.9492, 0.9492, 0.9492, 0.9492, 0.9492, 0.9492, 0.9492, 0.9492, 0.9492, 0.9492, 0.9492, 0.9492, 0.9492, 0.9492, 0.9492, 0.9492, 0.9492, 0.9492, 0.9492, 0.9492, 0.9492, 0.9492, 0.9492, 0.9492, 0.9492, 0.9492, 0.04297, 0.9453, 0.04297, 0.9453, 0.04297, 0.9453, 0.04297, 0.9453, 0.04297, 0.9453, 0.04297, 0.9453, 0.04297, 0.9453, 0.04297, 0.9453, 0.04297, 0.9453, 0.04297, 0.9453, 0.04297, 0.9453, 0.04297, 0.9453, 0.9258, 0.9531, 0.9258, 0.9531, 0.9258, 0.9531, 0.9258, 0.9531, 0.9258, 0.9531, 0.9258, 0.9531, 0.9258, 0.9531, 0.9258, 0.9531, 0.9258, 0.9531, 0.9258, 0.9531, 0.9258, 0.9531, 0.9258, 0.9531, 0.9258, 0.9531, 0.9258, 0.9531, 0.9258, 0.9531, 0.9258, 0.9531, 0.9258, 0.9531, 0.9258, 0.9531, 0.9258, 0.9531, 0.9258, 0.9531, 0.9258, 0.9531, 0.9258, 0.9531, 0.9258, 0.9531, 0.9258, 0.9531, 0.9258, 0.9531, 0.9258, 0.9531, 0.9258, 0.9531, 0.9258, 0.9531, 0.9258, 0.9531, 0.9258, 0.9531, 0.9258, 0.9531, 0.9258, 0.9531, 0.9258, 0.9531, 0.9258, 0.9531, 0.9258, 0.9531, 0.9258, 0.9531, 0.9258, 0.9531, 0.9258, 0.9531, 0.9258, 0.9531, 0.9258, 0.9531, 0.9258, 0.9531, 0.9258, 0.9531, 0.9258, 0.9531, 0.9258, 0.9531, 0.9258, 0.9531, 0.9258, 0.9531, 0.9258, 0.9531, 0.9258, 0.9531, 0.9258, 0.9531, 0.9258, 0.9531, 0.04297, 0.9453, 0.04297, 0.9453, 0.04297, 0.9453, 0.04297, 0.9453, 0.04297, 0.9453, 0.04297, 0.9453, 0.04297, 0.9453, 0.04297, 0.9453, 0.04297, 0.9453, 0.04297, 0.9453, 0.04297, 0.9453, 0.04297, 0.9453, 0.04297, 0.9453, 0.04297, 0.9453, 0.04297, 0.9453, 0.04297, 0.9453, 0.04297, 0.9453, 0.04297, 0.9453, 0.04297, 0.9453, 0.04297, 0.9453, 0.9336, 0.4336, 0.9336, 0.4336, 0.9336, 0.4336, 0.9336, 0.4336, 0.9336, 0.4336, 0.9336, 0.4336, 0.9336, 0.4336, 0.9336, 0.4336, 0.9336, 0.4336, 0.9336, 0.4336, 0.9336, 0.4336, 0.9336, 0.4336, 0.9336, 0.4336, 0.9336, 0.4336, 0.9336, 0.4336, 0.9336, 0.4336, 0.9336, 0.4336, 0.9336, 0.4336, 0.9336, 0.4336, 0.9336, 0.4336, 0.9336, 0.4336])
me_cube_006.materials.append(mat_material)
me_cube_006.materials.append(mat_material_001)
me_cube_006.update()
me_cube_007 = bpy.data.meshes.new('Cube.007')
me_cube_007.from_pydata([(0.00766, 0.04603, -0.1108), (0.005406, 0.05695, -0.1441), (0.005406, 0.064, -0.126), (0.00766, 0.06807, -0.1108), (0.00766, 0.04453, -0.09502), (0.00766, 0.06657, -0.09502), (0.0, 0.06657, -0.09502), (0.0, 0.04453, -0.09502), (0.005406, 0.04389, -0.1262), (0.005406, 0.03491, -0.1441), (0.0, 0.04603, -0.1108), (0.0, 0.04389, -0.1262), (0.0, 0.03491, -0.1441), (0.0, 0.06807, -0.1108), (0.0, 0.064, -0.126), (0.0, 0.05695, -0.1441), (0.005406, 0.0226, -0.1567), (0.005406, 0.02359, -0.1596), (0.005406, 0.03877, -0.1615), (0.005406, 0.04426, -0.1594), (0.0, 0.04426, -0.1594), (0.0, 0.03877, -0.1615), (0.0, 0.02359, -0.1596), (0.0, 0.0226, -0.1567)], [], [(16, 9, 12, 23), (13, 6, 5, 3), (3, 5, 4, 0), (8, 0, 10, 11), (18, 19, 1, 9, 16, 17), (9, 8, 11, 12), (5, 6, 7, 4), (1, 2, 8, 9), (0, 4, 7, 10), (20, 15, 1, 19), (2, 3, 0, 8), (15, 14, 2, 1), (14, 13, 3, 2), (22, 17, 16, 23), (18, 21, 20, 19), (21, 18, 17, 22)])
_uv = me_cube_007.uv_layers.new(name='UVMap')
_uv.uv.foreach_set('vector', [0.9062, 0.9297, 0.9062, 0.9297, 0.9062, 0.9297, 0.9062, 0.9297, 0.9062, 0.9297, 0.9062, 0.9297, 0.9062, 0.9297, 0.9062, 0.9297, 0.9062, 0.9297, 0.9062, 0.9297, 0.9062, 0.9297, 0.9062, 0.9297, 0.9062, 0.9297, 0.9062, 0.9297, 0.9062, 0.9297, 0.9062, 0.9297, 0.9062, 0.9297, 0.9062, 0.9297, 0.9062, 0.9297, 0.9062, 0.9297, 0.9062, 0.9297, 0.9062, 0.9297, 0.9062, 0.9297, 0.9062, 0.9297, 0.9062, 0.9297, 0.9062, 0.9297, 0.9062, 0.9297, 0.9062, 0.9297, 0.9062, 0.9297, 0.9062, 0.9297, 0.9062, 0.9297, 0.9062, 0.9297, 0.9062, 0.9297, 0.9062, 0.9297, 0.9062, 0.9297, 0.9062, 0.9297, 0.9062, 0.9297, 0.9062, 0.9297, 0.9062, 0.9297, 0.9062, 0.9297, 0.9062, 0.9297, 0.9062, 0.9297, 0.9062, 0.9297, 0.9062, 0.9297, 0.9062, 0.9297, 0.9062, 0.9297, 0.9062, 0.9297, 0.9062, 0.9297, 0.9062, 0.9297, 0.9062, 0.9297, 0.9062, 0.9297, 0.9062, 0.9297, 0.9062, 0.9297, 0.9062, 0.9297, 0.9062, 0.9297, 0.9062, 0.9297, 0.9062, 0.9297, 0.9062, 0.9297, 0.9062, 0.9297, 0.9062, 0.9297, 0.9062, 0.9297, 0.9062, 0.9297, 0.9062, 0.9297, 0.9062, 0.9297, 0.9062, 0.9297, 0.9062, 0.9297])
me_cube_007.materials.append(mat_material)
me_cube_007.update()
me_cylinder_006 = bpy.data.meshes.new('Cylinder.006')
me_cylinder_006.from_pydata([(0.0, 0.118, 0.07978), (0.0, -0.1112, 0.07978), (0.05642, 0.118, 0.05642), (0.05429, -0.04417, 0.03302), (0.05642, -0.1112, 0.05642), (0.07978, 0.118, 1.614e-08), (0.06174, -0.04417, 0.04047), (0.07978, -0.1112, -1.804e-08), (0.05642, 0.118, -0.05642), (0.05642, -0.1112, -0.05642), (0.0, 0.118, -0.07978), (0.0, -0.1112, -0.07978), (0.07227, -0.04417, 0.01504), (0.06174, -0.04417, 0.01504), (0.0, 0.1179, 0.07206), (0.05095, 0.1179, 0.05095), (0.05361, -0.1249, 0.05361), (0.0, -0.1249, 0.07582), (0.04047, -0.04417, 0.06174), (0.07206, 0.1179, 1.614e-08), (0.07582, -0.1249, -1.994e-08), (0.05095, 0.1179, -0.05095), (0.03302, -0.04417, 0.05429), (0.05361, -0.1249, -0.05361), (0.0, 0.1179, -0.07206), (0.0, -0.1249, -0.07582), (0.01504, -0.04417, 0.06174), (0.01504, -0.04417, 0.07227), (0.0, 0.1219, 0.07582), (0.05361, 0.1219, 0.05361), (0.07582, 0.1219, 1.709e-08), (0.05361, 0.1219, -0.05361), (0.0, 0.1219, -0.07582), (0.0, 0.1219, 0.07206), (0.05095, 0.1219, 0.05095), (0.07206, 0.1219, 1.709e-08), (0.05095, 0.1219, -0.05095), (0.0, 0.1219, -0.07206), (0.02364, 0.1123, 0.02364), (0.02302, 0.1249, 0.02302), (0.01953, 0.1123, 0.03895), (0.0187, 0.1249, 0.03918), (0.03074, 0.1123, 0.05017), (0.03052, 0.1249, 0.051), (0.04606, 0.1123, 0.04606), (0.04667, 0.1249, 0.04667), (0.05017, 0.1123, 0.03074), (0.051, 0.1249, 0.03052), (0.03895, 0.1123, 0.01953), (0.03918, 0.1249, 0.0187), (0.0, 0.1123, 0.06514), (0.0, 0.1249, 0.06601), (0.01373, 0.1123, 0.05721), (0.01448, 0.1249, 0.05764), (0.01373, 0.1123, 0.04135), (0.01448, 0.1249, 0.04092), (0.06174, -0.04417, -0.01504), (0.0, 0.1123, 0.03343), (0.0, 0.1249, 0.03256), (0.07227, -0.04417, -0.01504), (0.0, 0.1123, -0.03343), (0.0, 0.1249, -0.03256), (0.01373, 0.1123, -0.04135), (0.01448, 0.1249, -0.04092), (0.06174, -0.04417, -0.04047), (0.01373, 0.1123, -0.05721), (0.01448, 0.1249, -0.05764), (0.05429, -0.04417, -0.03302), (0.0, 0.1123, -0.06514), (0.0, 0.1249, -0.06601), (0.03343, 0.1123, 1.234e-08), (0.03256, 0.1249, 1.614e-08), (0.04135, 0.1123, 0.01373), (0.03302, -0.04417, -0.05429), (0.04092, 0.1249, 0.01448), (0.05721, 0.1123, 0.01373), (0.04047, -0.04417, -0.06174), (0.05764, 0.1249, 0.01448), (0.06514, 0.1123, 8.544e-09), (0.06601, 0.1249, 8.544e-09), (0.05721, 0.1123, -0.01373), (0.05764, 0.1249, -0.01448), (0.04135, 0.1123, -0.01373), (0.04092, 0.1249, -0.01448), (0.01504, -0.04417, -0.07227), (0.01504, -0.04417, -0.06174), (0.02364, 0.1123, -0.02364), (0.02302, 0.1249, -0.02302), (0.03895, 0.1123, -0.01953), (0.03918, 0.1249, -0.0187), (0.05017, 0.1123, -0.03074), (0.051, 0.1249, -0.03052), (0.04606, 0.1123, -0.04606), (0.04667, 0.1249, -0.04667), (0.03074, 0.1123, -0.05017), (0.03052, 0.1249, -0.051), (0.01953, 0.1123, -0.03895), (0.0187, 0.1249, -0.03918), (0.01594, -0.04417, 0.07318), (0.04047, -0.1112, 0.06302), (0.01594, -0.1112, 0.07318), (0.04047, -0.04417, 0.06302), (0.07318, -0.1112, 0.01594), (0.06302, -0.04417, 0.04047), (0.06302, -0.1112, 0.04047), (0.07318, -0.04417, 0.01594), (0.06302, -0.1112, -0.04047), (0.07318, -0.04417, -0.01594), (0.07318, -0.1112, -0.01594), (0.06302, -0.04417, -0.04047), (0.01594, -0.1112, -0.07318), (0.04047, -0.04417, -0.06302), (0.04047, -0.1112, -0.06302), (0.01594, -0.04417, -0.07318), (0.01504, -0.1249, 0.06174), (0.01504, -0.1249, 0.06959), (0.03302, -0.1249, 0.05429), (0.03858, -0.1249, 0.05984), (0.06959, -0.1249, 0.01504), (0.06174, -0.1249, 0.01504), (0.05984, -0.1249, 0.03858), (0.05429, -0.1249, 0.03302), (0.01504, -0.1249, -0.06959), (0.01504, -0.1249, -0.06174), (0.03302, -0.1249, -0.05429), (0.03858, -0.1249, -0.05984), (0.05429, -0.1249, -0.03302), (0.06959, -0.1249, -0.01504), (0.05984, -0.1249, -0.03858), (0.06174, -0.1249, -0.01504), (0.01504, -0.1156, 0.07227), (0.04047, -0.1156, 0.06174), (0.06174, -0.1156, 0.04047), (0.07227, -0.1156, 0.01504), (0.07227, -0.1156, -0.01504), (0.06174, -0.1156, -0.04047), (0.04047, -0.1156, -0.06174), (0.01504, -0.1156, -0.07227), (-0.05642, 0.118, 0.05642), (-0.05429, -0.04417, 0.03302), (-0.05642, -0.1112, 0.05642), (-0.07978, 0.118, 1.614e-08), (-0.06174, -0.04417, 0.04047), (-0.07978, -0.1112, -1.804e-08), (-0.05642, 0.118, -0.05642), (-0.05642, -0.1112, -0.05642), (-0.07227, -0.04417, 0.01504), (-0.06174, -0.04417, 0.01504), (-0.05095, 0.1179, 0.05095), (-0.05361, -0.1249, 0.05361), (-0.04047, -0.04417, 0.06174), (-0.07206, 0.1179, 1.614e-08), (-0.07582, -0.1249, -1.994e-08), (-0.05095, 0.1179, -0.05095), (-0.03302, -0.04417, 0.05429), (-0.05361, -0.1249, -0.05361), (-0.01504, -0.04417, 0.06174), (-0.01504, -0.04417, 0.07227), (-0.05361, 0.1219, 0.05361), (-0.07582, 0.1219, 1.709e-08), (-0.05361, 0.1219, -0.05361), (-0.05095, 0.1219, 0.05095), (-0.07206, 0.1219, 1.709e-08), (-0.05095, 0.1219, -0.05095), (-0.02364, 0.1123, 0.02364), (-0.02302, 0.1249, 0.02302), (-0.01953, 0.1123, 0.03895), (-0.0187, 0.1249, 0.03918), (-0.03074, 0.1123, 0.05017), (-0.03052, 0.1249, 0.051), (-0.04606, 0.1123, 0.04606), (-0.04667, 0.1249, 0.04667), (-0.05017, 0.1123, 0.03074), (-0.051, 0.1249, 0.03052), (-0.03895, 0.1123, 0.01953), (-0.03918, 0.1249, 0.0187), (-0.01373, 0.1123, 0.05721), (-0.01448, 0.1249, 0.05764), (-0.01373, 0.1123, 0.04135), (-0.01448, 0.1249, 0.04092), (-0.06174, -0.04417, -0.01504), (-0.07227, -0.04417, -0.01504), (-0.01373, 0.1123, -0.04135), (-0.01448, 0.1249, -0.04092), (-0.06174, -0.04417, -0.04047), (-0.01373, 0.1123, -0.05721), (-0.01448, 0.1249, -0.05764), (-0.05429, -0.04417, -0.03302), (-0.03343, 0.1123, 1.234e-08), (-0.03256, 0.1249, 1.614e-08), (-0.04135, 0.1123, 0.01373), (-0.03302, -0.04417, -0.05429), (-0.04092, 0.1249, 0.01448), (-0.05721, 0.1123, 0.01373), (-0.04047, -0.04417, -0.06174), (-0.05764, 0.1249, 0.01448), (-0.06514, 0.1123, 8.544e-09), (-0.06601, 0.1249, 8.544e-09), (-0.05721, 0.1123, -0.01373), (-0.05764, 0.1249, -0.01448), (-0.04135, 0.1123, -0.01373), (-0.04092, 0.1249, -0.01448), (-0.01504, -0.04417, -0.07227), (-0.01504, -0.04417, -0.06174), (-0.02364, 0.1123, -0.02364), (-0.02302, 0.1249, -0.02302), (-0.03895, 0.1123, -0.01953), (-0.03918, 0.1249, -0.0187), (-0.05017, 0.1123, -0.03074), (-0.051, 0.1249, -0.03052), (-0.04606, 0.1123, -0.04606), (-0.04667, 0.1249, -0.04667), (-0.03074, 0.1123, -0.05017), (-0.03052, 0.1249, -0.051), (-0.01953, 0.1123, -0.03895), (-0.0187, 0.1249, -0.03918), (-0.01594, -0.04417, 0.07318), (-0.04047, -0.1112, 0.06302), (-0.01594, -0.1112, 0.07318), (-0.04047, -0.04417, 0.06302), (-0.07318, -0.1112, 0.01594), (-0.06302, -0.04417, 0.04047), (-0.06302, -0.1112, 0.04047), (-0.07318, -0.04417, 0.01594), (-0.06302, -0.1112, -0.04047), (-0.07318, -0.04417, -0.01594), (-0.07318, -0.1112, -0.01594), (-0.06302, -0.04417, -0.04047), (-0.01594, -0.1112, -0.07318), (-0.04047, -0.04417, -0.06302), (-0.04047, -0.1112, -0.06302), (-0.01594, -0.04417, -0.07318), (-0.01504, -0.1249, 0.06174), (-0.01504, -0.1249, 0.06959), (-0.03302, -0.1249, 0.05429), (-0.03858, -0.1249, 0.05984), (-0.06959, -0.1249, 0.01504), (-0.06174, -0.1249, 0.01504), (-0.05984, -0.1249, 0.03858), (-0.05429, -0.1249, 0.03302), (-0.01504, -0.1249, -0.06959), (-0.01504, -0.1249, -0.06174), (-0.03302, -0.1249, -0.05429), (-0.03858, -0.1249, -0.05984), (-0.05429, -0.1249, -0.03302), (-0.06959, -0.1249, -0.01504), (-0.05984, -0.1249, -0.03858), (-0.06174, -0.1249, -0.01504), (-0.01504, -0.1156, 0.07227), (-0.04047, -0.1156, 0.06174), (-0.06174, -0.1156, 0.04047), (-0.07227, -0.1156, 0.01504), (-0.07227, -0.1156, -0.01504), (-0.06174, -0.1156, -0.04047), (-0.04047, -0.1156, -0.06174), (-0.01504, -0.1156, -0.07227)], [], [(99, 4, 2, 0, 1, 100, 98, 101), (7, 5, 2, 4, 104, 103, 105, 102), (9, 8, 5, 7, 108, 107, 109, 106), (11, 10, 8, 9, 112, 111, 113, 110), (60, 182, 185, 68, 65, 62), (0, 2, 29, 28), (130, 100, 1, 17, 115), (131, 117, 16, 4, 99), (2, 5, 30, 29), (132, 104, 4, 16, 120), (133, 118, 20, 7, 102), (5, 8, 31, 30), (7, 20, 127, 134, 108), (23, 9, 106, 135, 128), (8, 10, 32, 31), (136, 112, 9, 23, 125), (137, 122, 25, 11, 110), (34, 33, 28, 29), (35, 34, 29, 30), (36, 35, 30, 31), (37, 36, 31, 32), (15, 14, 33, 34), (19, 15, 34, 35), (21, 19, 35, 36), (24, 21, 36, 37), (38, 40, 41, 39), (40, 42, 43, 41), (42, 44, 45, 43), (44, 46, 47, 45), (43, 45, 47, 49, 39, 41), (46, 48, 49, 47), (48, 38, 39, 49), (48, 46, 44, 42, 40, 38), (50, 52, 53, 51), (52, 54, 55, 53), (54, 57, 58, 55), (24, 153, 151, 148, 14, 15, 19, 21), (245, 247, 244, 246, 155, 243, 242, 241, 240, 25, 122, 123, 124, 125, 23, 128, 126, 129, 127, 20, 118, 119, 121, 120, 16, 117, 116, 114, 115, 17, 233, 232, 234, 235, 149, 238, 239, 237, 236, 152), (60, 62, 63, 61), (62, 65, 66, 63), (65, 68, 69, 66), (50, 176, 178, 57, 54, 52), (70, 72, 74, 71), (72, 75, 77, 74), (75, 78, 79, 77), (78, 80, 81, 79), (77, 79, 81, 83, 71, 74), (80, 82, 83, 81), (82, 70, 71, 83), (82, 80, 78, 75, 72, 70), (86, 88, 89, 87), (88, 90, 91, 89), (90, 92, 93, 91), (92, 94, 95, 93), (91, 93, 95, 97, 87, 89), (94, 96, 97, 95), (96, 86, 87, 97), (96, 94, 92, 90, 88, 86), (126, 67, 56, 129), (120, 121, 3, 6, 132), (132, 6, 103, 104), (105, 12, 133, 102), (12, 13, 119, 118, 133), (103, 6, 3, 13, 12, 105), (101, 18, 131, 99), (18, 22, 116, 117, 131), (13, 3, 121, 119), (115, 114, 26, 27, 130), (130, 27, 98, 100), (98, 27, 26, 22, 18, 101), (123, 85, 73, 124), (127, 129, 56, 59, 134), (59, 107, 108, 134), (109, 64, 135, 106), (64, 67, 126, 128, 135), (107, 59, 56, 67, 64, 109), (125, 124, 73, 76, 136), (76, 111, 112, 136), (110, 113, 84, 137), (137, 84, 85, 123, 122), (111, 76, 73, 85, 84, 113), (58, 179, 177, 51, 53, 55), (26, 114, 116, 22), (217, 219, 216, 218, 1, 0, 138, 140), (143, 220, 223, 221, 222, 140, 138, 141), (145, 224, 227, 225, 226, 143, 141, 144), (11, 228, 231, 229, 230, 145, 144, 10), (0, 28, 158, 138), (248, 233, 17, 1, 218), (249, 217, 140, 149, 235), (138, 158, 159, 141), (250, 238, 149, 140, 222), (251, 220, 143, 152, 236), (141, 159, 160, 144), (143, 226, 252, 245, 152), (155, 246, 253, 224, 145), (144, 160, 32, 10), (254, 243, 155, 145, 230), (255, 228, 11, 25, 240), (161, 158, 28, 33), (162, 159, 158, 161), (163, 160, 159, 162), (37, 32, 160, 163), (148, 161, 33, 14), (151, 162, 161, 148), (153, 163, 162, 151), (24, 37, 163, 153), (164, 165, 167, 166), (166, 167, 169, 168), (168, 169, 171, 170), (170, 171, 173, 172), (169, 167, 165, 175, 173, 171), (172, 173, 175, 174), (174, 175, 165, 164), (174, 164, 166, 168, 170, 172), (50, 51, 177, 176), (176, 177, 179, 178), (178, 179, 58, 57), (60, 61, 183, 182), (182, 183, 186, 185), (185, 186, 69, 68), (188, 189, 192, 190), (190, 192, 195, 193), (193, 195, 197, 196), (196, 197, 199, 198), (195, 192, 189, 201, 199, 197), (198, 199, 201, 200), (200, 201, 189, 188), (200, 188, 190, 193, 196, 198), (204, 205, 207, 206), (206, 207, 209, 208), (208, 209, 211, 210), (210, 211, 213, 212), (209, 207, 205, 215, 213, 211), (212, 213, 215, 214), (214, 215, 205, 204), (214, 204, 206, 208, 210, 212), (244, 247, 180, 187), (238, 250, 142, 139, 239), (250, 222, 221, 142), (223, 220, 251, 146), (146, 251, 236, 237, 147), (221, 223, 146, 147, 139, 142), (219, 217, 249, 150), (150, 249, 235, 234, 154), (147, 237, 239, 139), (233, 248, 157, 156, 232), (248, 218, 216, 157), (216, 219, 150, 154, 156, 157), (241, 242, 191, 203), (245, 252, 181, 180, 247), (181, 252, 226, 225), (227, 224, 253, 184), (184, 253, 246, 244, 187), (225, 227, 184, 187, 180, 181), (243, 254, 194, 191, 242), (194, 254, 230, 229), (228, 255, 202, 231), (255, 240, 241, 203, 202), (229, 231, 202, 203, 191, 194), (156, 154, 234, 232), (186, 183, 61, 63, 66, 69)])
me_cylinder_006.polygons.foreach_set('material_index', [0, 0, 0, 0, 1, 0, 0, 0, 0, 0, 0, 0, 0, 0, 0, 0, 0, 0, 0, 0, 0, 0, 0, 0, 0, 1, 1, 1, 1, 1, 1, 1, 1, 1, 1, 1, 0, 0, 1, 1, 1, 1, 1, 1, 1, 1, 1, 1, 1, 1, 1, 1, 1, 1, 1, 1, 1, 1, 0, 0, 0, 0, 0, 0, 0, 0, 0, 0, 0, 0, 0, 0, 0, 0, 0, 0, 0, 0, 0, 0, 0, 1, 0, 0, 0, 0, 0, 0, 0, 0, 0, 0, 0, 0, 0, 0, 0, 0, 0, 0, 0, 0, 0, 0, 0, 0, 0, 1, 1, 1, 1, 1, 1, 1, 1, 1, 1, 1, 1, 1, 1, 1, 1, 1, 1, 1, 1, 1, 1, 1, 1, 1, 1, 1, 1, 1, 1, 0, 0, 0, 0, 0, 0, 0, 0, 0, 0, 0, 0, 0, 0, 0, 0, 0, 0, 0, 0, 0, 0, 0, 0, 1])
_uv = me_cylinder_006.uv_layers.new(name='UVMap')
_uv.uv.foreach_set('vector', [0.6066, 0.9291, 0.6066, 0.9291, 0.6066, 0.9291, 0.6066, 0.9291, 0.6066, 0.9291, 0.6066, 0.9291, 0.6066, 0.9291, 0.6066, 0.9291, 0.6066, 0.9291, 0.6066, 0.9291, 0.6066, 0.9291, 0.6066, 0.9291, 0.6066, 0.9291, 0.6066, 0.9291, 0.6066, 0.9291, 0.6066, 0.9291, 0.6066, 0.9291, 0.6066, 0.9291, 0.6066, 0.9291, 0.6066, 0.9291, 0.6066, 0.9291, 0.6066, 0.9291, 0.6066, 0.9291, 0.6066, 0.9291, 0.6066, 0.9291, 0.6066, 0.9291, 0.6066, 0.9291, 0.6066, 0.9291, 0.6066, 0.9291, 0.6066, 0.9291, 0.6066, 0.9291, 0.6066, 0.9291, 0.6066, 0.9291, 0.6066, 0.9291, 0.6066, 0.9291, 0.6066, 0.9291, 0.6066, 0.9291, 0.6066, 0.9291, 0.6066, 0.9291, 0.6066, 0.9291, 0.6066, 0.9291, 0.6066, 0.9291, 0.6066, 0.9291, 0.6066, 0.9291, 0.6066, 0.9291, 0.6066, 0.9291, 0.6066, 0.9291, 0.6066, 0.9291, 0.6066, 0.9291, 0.6066, 0.9291, 0.6066, 0.9291, 0.6066, 0.9291, 0.6066, 0.9291, 0.6066, 0.9291, 0.6066, 0.9291, 0.6066, 0.9291, 0.6066, 0.9291, 0.6066, 0.9291, 0.6066, 0.9291, 0.6066, 0.9291, 0.6066, 0.9291, 0.6066, 0.9291, 0.6066, 0.9291, 0.6066, 0.9291, 0.6066, 0.9291, 0.6066, 0.9291, 0.6066, 0.9291, 0.6066, 0.9291, 0.6066, 0.9291, 0.6066, 0.9291, 0.6066, 0.9291, 0.6066, 0.9291, 0.6066, 0.9291, 0.6066, 0.9291, 0.6066, 0.9291, 0.6066, 0.9291, 0.6066, 0.9291, 0.6066, 0.9291, 0.6066, 0.9291, 0.6066, 0.9291, 0.6066, 0.9291, 0.6066, 0.9291, 0.6066, 0.9291, 0.6066, 0.9291, 0.6066, 0.9291, 0.6066, 0.9291, 0.6066, 0.9291, 0.6066, 0.9291, 0.6066, 0.9291, 0.6066, 0.9291, 0.6066, 0.9291, 0.6066, 0.9291, 0.6066, 0.9291, 0.6066, 0.9291, 0.6066, 0.9291, 0.6066, 0.9291, 0.6066, 0.9291, 0.6066, 0.9291, 0.6066, 0.9291, 0.6066, 0.9291, 0.6066, 0.9291, 0.6066, 0.9291, 0.6066, 0.9291, 0.6066, 0.9291, 0.6066, 0.9291, 0.6066, 0.9291, 0.6066, 0.9291, 0.6066, 0.9291, 0.6066, 0.9291, 0.6066, 0.9291, 0.6066, 0.9291, 0.6066, 0.9291, 0.6066, 0.9291, 0.6066, 0.9291, 0.6066, 0.9291, 0.6066, 0.9291, 0.6066, 0.9291, 0.6066, 0.9291, 0.6066, 0.9291, 0.6066, 0.9291, 0.6066, 0.9291, 0.6066, 0.9291, 0.6066, 0.9291, 0.6066, 0.9291, 0.6066, 0.9291, 0.6066, 0.9291, 0.6066, 0.9291, 0.6066, 0.9291, 0.6066, 0.9291, 0.6066, 0.9291, 0.6066, 0.9291, 0.6066, 0.9291, 0.6066, 0.9291, 0.6066, 0.9291, 0.6066, 0.9291, 0.6066, 0.9291, 0.6066, 0.9291, 0.6066, 0.9291, 0.6066, 0.9291, 0.6066, 0.9291, 0.6066, 0.9291, 0.6066, 0.9291, 0.6066, 0.9291, 0.6066, 0.9291, 0.6066, 0.9291, 0.6066, 0.9291, 0.6066, 0.9291, 0.6066, 0.9291, 0.6066, 0.9291, 0.6066, 0.9291, 0.6066, 0.9291, 0.6066, 0.9291, 0.6066, 0.9291, 0.6066, 0.9291, 0.6066, 0.9291, 0.6066, 0.9291, 0.6066, 0.9291, 0.6066, 0.9291, 0.6066, 0.9291, 0.6066, 0.9291, 0.6066, 0.9291, 0.6066, 0.9291, 0.6066, 0.9291, 0.6066, 0.9291, 0.6066, 0.9291, 0.6066, 0.9291, 0.6066, 0.9291, 0.6066, 0.9291, 0.6066, 0.9291, 0.6066, 0.9291, 0.6066, 0.9291, 0.6066, 0.9291, 0.6066, 0.9291, 0.6066, 0.9291, 0.6066, 0.9291, 0.6066, 0.9291, 0.6066, 0.9291, 0.6066, 0.9291, 0.6066, 0.9291, 0.6066, 0.9291, 0.6066, 0.9291, 0.6066, 0.9291, 0.6066, 0.9291, 0.6066, 0.9291, 0.6066, 0.9291, 0.6066, 0.9291, 0.6066, 0.9291, 0.6066, 0.9291, 0.6066, 0.9291, 0.6066, 0.9291, 0.6066, 0.9291, 0.6066, 0.9291, 0.6066, 0.9291, 0.6066, 0.9291, 0.6066, 0.9291, 0.6066, 0.9291, 0.6066, 0.9291, 0.6066, 0.9291, 0.6066, 0.9291, 0.6066, 0.9291, 0.6066, 0.9291, 0.6066, 0.9291, 0.6066, 0.9291, 0.6066, 0.9291, 0.6066, 0.9291, 0.6066, 0.9291, 0.6066, 0.9291, 0.6066, 0.9291, 0.6066, 0.9291, 0.6066, 0.9291, 0.6066, 0.9291, 0.6066, 0.9291, 0.6066, 0.9291, 0.6066, 0.9291, 0.6066, 0.9291, 0.6066, 0.9291, 0.6066, 0.9291, 0.6066, 0.9291, 0.6066, 0.9291, 0.6066, 0.9291, 0.6066, 0.9291, 0.6066, 0.9291, 0.6066, 0.9291, 0.6066, 0.9291, 0.6066, 0.9291, 0.6066, 0.9291, 0.6066, 0.9291, 0.6066, 0.9291, 0.6066, 0.9291, 0.6066, 0.9291, 0.6066, 0.9291, 0.6066, 0.9291, 0.6066, 0.9291, 0.6066, 0.9291, 0.6066, 0.9291, 0.6066, 0.9291, 0.6066, 0.9291, 0.6066, 0.9291, 0.6066, 0.9291, 0.6066, 0.9291, 0.6066, 0.9291, 0.6066, 0.9291, 0.6066, 0.9291, 0.6066, 0.9291, 0.6066, 0.9291, 0.6066, 0.9291, 0.6066, 0.9291, 0.6066, 0.9291, 0.6066, 0.9291, 0.6066, 0.9291, 0.6066, 0.9291, 0.6066, 0.9291, 0.6066, 0.9291, 0.6066, 0.9291, 0.6066, 0.9291, 0.6066, 0.9291, 0.6066, 0.9291, 0.6066, 0.9291, 0.6066, 0.9291, 0.6066, 0.9291, 0.6066, 0.9291, 0.6066, 0.9291, 0.6066, 0.9291, 0.6066, 0.9291, 0.6066, 0.9291, 0.6066, 0.9291, 0.6066, 0.9291, 0.6066, 0.9291, 0.6066, 0.9291, 0.6066, 0.9291, 0.6066, 0.9291, 0.6066, 0.9291, 0.6066, 0.9291, 0.6066, 0.9291, 0.6066, 0.9291, 0.6066, 0.9291, 0.6066, 0.9291, 0.6066, 0.9291, 0.6066, 0.9291, 0.6066, 0.9291, 0.6066, 0.9291, 0.6066, 0.9291, 0.6066, 0.9291, 0.6066, 0.9291, 0.6066, 0.9291, 0.6066, 0.9291, 0.6066, 0.9291, 0.6066, 0.9291, 0.6066, 0.9291, 0.6066, 0.9291, 0.6066, 0.9291, 0.6066, 0.9291, 0.6066, 0.9291, 0.6066, 0.9291, 0.6066, 0.9291, 0.6066, 0.9291, 0.6066, 0.9291, 0.6066, 0.9291, 0.6066, 0.9291, 0.6066, 0.9291, 0.6066, 0.9291, 0.6066, 0.9291, 0.6066, 0.9291, 0.6066, 0.9291, 0.6066, 0.9291, 0.6066, 0.9291, 0.6066, 0.9291, 0.6066, 0.9291, 0.6066, 0.9291, 0.6066, 0.9291, 0.6066, 0.9291, 0.6066, 0.9291, 0.6066, 0.9291, 0.6066, 0.9291, 0.6066, 0.9291, 0.6066, 0.9291, 0.6066, 0.9291, 0.6066, 0.9291, 0.6066, 0.9291, 0.6066, 0.9291, 0.6066, 0.9291, 0.6066, 0.9291, 0.6066, 0.9291, 0.6066, 0.9291, 0.6066, 0.9291, 0.6066, 0.9291, 0.6066, 0.9291, 0.6066, 0.9291, 0.6066, 0.9291, 0.6066, 0.9291, 0.6066, 0.9291, 0.6066, 0.9291, 0.6066, 0.9291, 0.6066, 0.9291, 0.6066, 0.9291, 0.6066, 0.9291, 0.6066, 0.9291, 0.6066, 0.9291, 0.6066, 0.9291, 0.6066, 0.9291, 0.6066, 0.9291, 0.6066, 0.9291, 0.6066, 0.9291, 0.6066, 0.9291, 0.6066, 0.9291, 0.6066, 0.9291, 0.6066, 0.9291, 0.6066, 0.9291, 0.6066, 0.9291, 0.6066, 0.9291, 0.6066, 0.9291, 0.6066, 0.9291, 0.6066, 0.9291, 0.6066, 0.9291, 0.6066, 0.9291, 0.6066, 0.9291, 0.6066, 0.9291, 0.6066, 0.9291, 0.6066, 0.9291, 0.6066, 0.9291, 0.6066, 0.9291, 0.6066, 0.9291, 0.6066, 0.9291, 0.6066, 0.9291, 0.6066, 0.9291, 0.6066, 0.9291, 0.6066, 0.9291, 0.6066, 0.9291, 0.6066, 0.9291, 0.6066, 0.9291, 0.6066, 0.9291, 0.6066, 0.9291, 0.6066, 0.9291, 0.6066, 0.9291, 0.6066, 0.9291, 0.6066, 0.9291, 0.6066, 0.9291, 0.6066, 0.9291, 0.6066, 0.9291, 0.6066, 0.9291, 0.6066, 0.9291, 0.6066, 0.9291, 0.6066, 0.9291, 0.6066, 0.9291, 0.6066, 0.9291, 0.6066, 0.9291, 0.6066, 0.9291, 0.6066, 0.9291, 0.6066, 0.9291, 0.6066, 0.9291, 0.6066, 0.9291, 0.6066, 0.9291, 0.6066, 0.9291, 0.6066, 0.9291, 0.6066, 0.9291, 0.6066, 0.9291, 0.6066, 0.9291, 0.6066, 0.9291, 0.6066, 0.9291, 0.6066, 0.9291, 0.6066, 0.9291, 0.6066, 0.9291, 0.6066, 0.9291, 0.6066, 0.9291, 0.6066, 0.9291, 0.6066, 0.9291, 0.6066, 0.9291, 0.6066, 0.9291, 0.6066, 0.9291, 0.6066, 0.9291, 0.6066, 0.9291, 0.6066, 0.9291, 0.6066, 0.9291, 0.6066, 0.9291, 0.6066, 0.9291, 0.6066, 0.9291, 0.6066, 0.9291, 0.6066, 0.9291, 0.6066, 0.9291, 0.6066, 0.9291, 0.6066, 0.9291, 0.6066, 0.9291, 0.6066, 0.9291, 0.6066, 0.9291, 0.6066, 0.9291, 0.6066, 0.9291, 0.6066, 0.9291, 0.6066, 0.9291, 0.6066, 0.9291, 0.6066, 0.9291, 0.6066, 0.9291, 0.6066, 0.9291, 0.6066, 0.9291, 0.6066, 0.9291, 0.6066, 0.9291, 0.6066, 0.9291, 0.6066, 0.9291, 0.6066, 0.9291, 0.6066, 0.9291, 0.6066, 0.9291, 0.6066, 0.9291, 0.6066, 0.9291, 0.6066, 0.9291, 0.6066, 0.9291, 0.6066, 0.9291, 0.6066, 0.9291, 0.6066, 0.9291, 0.6066, 0.9291, 0.6066, 0.9291, 0.6066, 0.9291, 0.6066, 0.9291, 0.6066, 0.9291, 0.6066, 0.9291, 0.6066, 0.9291, 0.6066, 0.9291, 0.6066, 0.9291, 0.6066, 0.9291, 0.6066, 0.9291, 0.6066, 0.9291, 0.6066, 0.9291, 0.6066, 0.9291, 0.6066, 0.9291, 0.6066, 0.9291, 0.6066, 0.9291, 0.6066, 0.9291, 0.6066, 0.9291, 0.6066, 0.9291, 0.6066, 0.9291, 0.6066, 0.9291, 0.6066, 0.9291, 0.6066, 0.9291, 0.6066, 0.9291, 0.6066, 0.9291, 0.6066, 0.9291, 0.6066, 0.9291, 0.6066, 0.9291, 0.6066, 0.9291, 0.6066, 0.9291, 0.6066, 0.9291, 0.6066, 0.9291, 0.6066, 0.9291, 0.6066, 0.9291, 0.6066, 0.9291, 0.6066, 0.9291, 0.6066, 0.9291, 0.6066, 0.9291, 0.6066, 0.9291, 0.6066, 0.9291, 0.6066, 0.9291, 0.6066, 0.9291, 0.6066, 0.9291, 0.6066, 0.9291, 0.6066, 0.9291, 0.6066, 0.9291, 0.6066, 0.9291, 0.6066, 0.9291, 0.6066, 0.9291, 0.6066, 0.9291, 0.6066, 0.9291, 0.6066, 0.9291, 0.6066, 0.9291, 0.6066, 0.9291, 0.6066, 0.9291, 0.6066, 0.9291, 0.6066, 0.9291, 0.6066, 0.9291, 0.6066, 0.9291, 0.6066, 0.9291, 0.6066, 0.9291, 0.6066, 0.9291, 0.6066, 0.9291, 0.6066, 0.9291, 0.6066, 0.9291, 0.6066, 0.9291, 0.6066, 0.9291, 0.6066, 0.9291, 0.6066, 0.9291, 0.6066, 0.9291, 0.6066, 0.9291, 0.6066, 0.9291, 0.6066, 0.9291, 0.6066, 0.9291, 0.6066, 0.9291, 0.6066, 0.9291, 0.6066, 0.9291, 0.6066, 0.9291, 0.6066, 0.9291, 0.6066, 0.9291, 0.6066, 0.9291, 0.6066, 0.9291, 0.6066, 0.9291, 0.6066, 0.9291, 0.6066, 0.9291, 0.6066, 0.9291, 0.6066, 0.9291, 0.6066, 0.9291, 0.6066, 0.9291, 0.6066, 0.9291, 0.6066, 0.9291, 0.6066, 0.9291, 0.6066, 0.9291, 0.6066, 0.9291, 0.6066, 0.9291, 0.6066, 0.9291, 0.6066, 0.9291, 0.6066, 0.9291, 0.6066, 0.9291, 0.6066, 0.9291, 0.6066, 0.9291, 0.6066, 0.9291, 0.6066, 0.9291, 0.6066, 0.9291, 0.6066, 0.9291, 0.6066, 0.9291, 0.6066, 0.9291, 0.6066, 0.9291, 0.6066, 0.9291, 0.6066, 0.9291, 0.6066, 0.9291, 0.6066, 0.9291, 0.6066, 0.9291, 0.6066, 0.9291, 0.6066, 0.9291, 0.6066, 0.9291, 0.6066, 0.9291, 0.6066, 0.9291, 0.6066, 0.9291, 0.6066, 0.9291, 0.6066, 0.9291, 0.6066, 0.9291, 0.6066, 0.9291, 0.6066, 0.9291, 0.6066, 0.9291, 0.6066, 0.9291, 0.6066, 0.9291, 0.6066, 0.9291, 0.6066, 0.9291, 0.6066, 0.9291, 0.6066, 0.9291, 0.6066, 0.9291, 0.6066, 0.9291, 0.6066, 0.9291, 0.6066, 0.9291, 0.6066, 0.9291, 0.6066, 0.9291, 0.6066, 0.9291, 0.6066, 0.9291, 0.6066, 0.9291, 0.6066, 0.9291, 0.6066, 0.9291, 0.6066, 0.9291, 0.6066, 0.9291, 0.6066, 0.9291, 0.6066, 0.9291, 0.6066, 0.9291, 0.6066, 0.9291, 0.6066, 0.9291, 0.6066, 0.9291, 0.6066, 0.9291, 0.6066, 0.9291, 0.6066, 0.9291, 0.6066, 0.9291, 0.6066, 0.9291, 0.6066, 0.9291, 0.6066, 0.9291, 0.6066, 0.9291, 0.6066, 0.9291, 0.6066, 0.9291, 0.6066, 0.9291, 0.6066, 0.9291, 0.6066, 0.9291, 0.6066, 0.9291, 0.6066, 0.9291, 0.6066, 0.9291, 0.6066, 0.9291, 0.6066, 0.9291, 0.6066, 0.9291, 0.6066, 0.9291, 0.6066, 0.9291, 0.6066, 0.9291, 0.6066, 0.9291, 0.6066, 0.9291, 0.6066, 0.9291, 0.6066, 0.9291, 0.6066, 0.9291, 0.6066, 0.9291, 0.6066, 0.9291, 0.6066, 0.9291, 0.6066, 0.9291, 0.6066, 0.9291, 0.6066, 0.9291, 0.6066, 0.9291, 0.6066, 0.9291, 0.6066, 0.9291, 0.6066, 0.9291, 0.6066, 0.9291, 0.6066, 0.9291, 0.6066, 0.9291, 0.6066, 0.9291, 0.6066, 0.9291, 0.6066, 0.9291, 0.6066, 0.9291, 0.6066, 0.9291, 0.6066, 0.9291, 0.6066, 0.9291, 0.6066, 0.9291, 0.6066, 0.9291, 0.6066, 0.9291, 0.6066, 0.9291, 0.6066, 0.9291, 0.6066, 0.9291, 0.6066, 0.9291, 0.6066, 0.9291, 0.6066, 0.9291, 0.6066, 0.9291, 0.6066, 0.9291, 0.6066, 0.9291, 0.6066, 0.9291, 0.6066, 0.9291, 0.6066, 0.9291, 0.6066, 0.9291, 0.6066, 0.9291, 0.6066, 0.9291, 0.6066, 0.9291, 0.6066, 0.9291, 0.6066, 0.9291, 0.6066, 0.9291, 0.6066, 0.9291, 0.6066, 0.9291, 0.6066, 0.9291, 0.6066, 0.9291, 0.6066, 0.9291, 0.6066, 0.9291, 0.6066, 0.9291, 0.6066, 0.9291, 0.6066, 0.9291, 0.6066, 0.9291, 0.6066, 0.9291, 0.6066, 0.9291, 0.6066, 0.9291, 0.6066, 0.9291, 0.6066, 0.9291, 0.6066, 0.9291, 0.6066, 0.9291, 0.6066, 0.9291, 0.6066, 0.9291, 0.6066, 0.9291, 0.6066, 0.9291, 0.6066, 0.9291, 0.6066, 0.9291, 0.6066, 0.9291, 0.6066, 0.9291, 0.6066, 0.9291, 0.6066, 0.9291, 0.6066, 0.9291, 0.6066, 0.9291, 0.6066, 0.9291, 0.6066, 0.9291, 0.6066, 0.9291, 0.6066, 0.9291, 0.6066, 0.9291, 0.6066, 0.9291, 0.6066, 0.9291, 0.6066, 0.9291, 0.6066, 0.9291, 0.6066, 0.9291, 0.6066, 0.9291, 0.6066, 0.9291, 0.6066, 0.9291, 0.6066, 0.9291, 0.6066, 0.9291, 0.6066, 0.9291, 0.6066, 0.9291, 0.6066, 0.9291, 0.6066, 0.9291, 0.6066, 0.9291, 0.6066, 0.9291, 0.6066, 0.9291, 0.6066, 0.9291, 0.6066, 0.9291, 0.6066, 0.9291, 0.6066, 0.9291, 0.6066, 0.9291, 0.6066, 0.9291, 0.6066, 0.9291, 0.6066, 0.9291, 0.6066, 0.9291, 0.6066, 0.9291, 0.6066, 0.9291, 0.6066, 0.9291, 0.6066, 0.9291, 0.6066, 0.9291, 0.6066, 0.9291, 0.6066, 0.9291, 0.6066, 0.9291, 0.6066, 0.9291, 0.6066, 0.9291, 0.6066, 0.9291, 0.6066, 0.9291, 0.6066, 0.9291, 0.6066, 0.9291, 0.6066, 0.9291, 0.6066, 0.9291, 0.6066, 0.9291, 0.6066, 0.9291, 0.6066, 0.9291, 0.6066, 0.9291, 0.6066, 0.9291, 0.6066, 0.9291, 0.6066, 0.9291, 0.6066, 0.9291, 0.6066, 0.9291, 0.6066, 0.9291, 0.6066, 0.9291, 0.6066, 0.9291, 0.6066, 0.9291, 0.6066, 0.9291, 0.6066, 0.9291, 0.6066, 0.9291, 0.6066, 0.9291, 0.6066, 0.9291, 0.6066, 0.9291, 0.6066, 0.9291, 0.6066, 0.9291, 0.6066, 0.9291, 0.6066, 0.9291, 0.6066, 0.9291, 0.6066, 0.9291, 0.6066, 0.9291, 0.6066, 0.9291, 0.6066, 0.9291, 0.6066, 0.9291, 0.6066, 0.9291, 0.6066, 0.9291, 0.6066, 0.9291, 0.6066, 0.9291, 0.6066, 0.9291, 0.6066, 0.9291, 0.6066, 0.9291, 0.6066, 0.9291, 0.6066, 0.9291, 0.6066, 0.9291, 0.6066, 0.9291, 0.6066, 0.9291, 0.6066, 0.9291, 0.6066, 0.9291, 0.6066, 0.9291, 0.6066, 0.9291, 0.6066, 0.9291, 0.6066, 0.9291, 0.6066, 0.9291, 0.6066, 0.9291, 0.6066, 0.9291, 0.6066, 0.9291, 0.6066, 0.9291, 0.6066, 0.9291, 0.6066, 0.9291, 0.6066, 0.9291, 0.6066, 0.9291, 0.6066, 0.9291])
me_cylinder_006.materials.append(mat_material)
me_cylinder_006.materials.append(mat_material_001)
me_cylinder_006.update()

# ---- objects
ob_cube_004 = bpy.data.objects.new('Cube.004', me_cube_006)
ob_trigger = bpy.data.objects.new('Trigger', me_cube_007)
ob_cylinder = bpy.data.objects.new('Cylinder', me_cylinder_006)

# ---- transforms, parenting, visibility, modifiers, constraints
ob_cube_004.location = (0.0, 0.2057, -0.09427)
ob_trigger.parent = ob_cube_004
ob_trigger.matrix_parent_inverse = Matrix(((1.0, -0.0, 0.0, -0.0), (-0.0, 1.0, -0.0, -0.2057), (0.0, -0.0, 1.0, 0.09427), (-0.0, 0.0, -0.0, 1.0)))
ob_trigger.location = (0.0, 0.0, 0.0)
_m = ob_trigger.modifiers.new('Mirror', 'MIRROR')
ob_cylinder.parent = ob_cube_004
ob_cylinder.matrix_parent_inverse = Matrix(((1.0, -0.0, 0.0, -0.0), (-0.0, 1.0, -0.0, -0.2057), (0.0, -0.0, 1.0, 0.09427), (-0.0, 0.0, -0.0, 1.0)))
ob_cylinder.location = (0.0, -0.04307, 0.009665)

# ---- collection membership
col_collection.objects.link(ob_cube_004)
col_collection.objects.link(ob_trigger)
col_collection.objects.link(ob_cylinder)

# ---- scene / render settings (as saved in the file)
scene.frame_start = 1; scene.frame_end = 250; scene.frame_set(144)
scene.render.engine = 'BLENDER_EEVEE_NEXT'
scene.cycles.sampling_pattern = 'TABULATED_SOBOL'
scene.cycles.use_light_tree = False
scene.view_settings.view_transform = 'Filmic'
bpy.context.view_layer.update()

# ---- added for rendering (the .blend has no active camera and no usable light): camera, sun
cam_auto = bpy.data.cameras.new('AutoCamera')
cam_auto.lens = 50.0
cam_auto.sensor_width = 36.0
cam_auto.clip_end = 1000.0
ob_auto_camera = bpy.data.objects.new('AutoCamera', cam_auto)
scene.collection.objects.link(ob_auto_camera)
ob_auto_camera.location = (1.22801, -1.65717, 0.894021)
ob_auto_camera.rotation_euler = (1.09748, -7.21219e-08, 0.694738)
scene.camera = ob_auto_camera
light_auto_sun = bpy.data.lights.new('AutoSun', 'SUN')
light_auto_sun.energy = 3.0
light_auto_sun.angle = 0.0523599
ob_auto_sun = bpy.data.objects.new('AutoSun', light_auto_sun)
scene.collection.objects.link(ob_auto_sun)
ob_auto_sun.rotation_euler = (0.872665, 0.174533, 0.523599)
bpy.context.view_layer.update()
